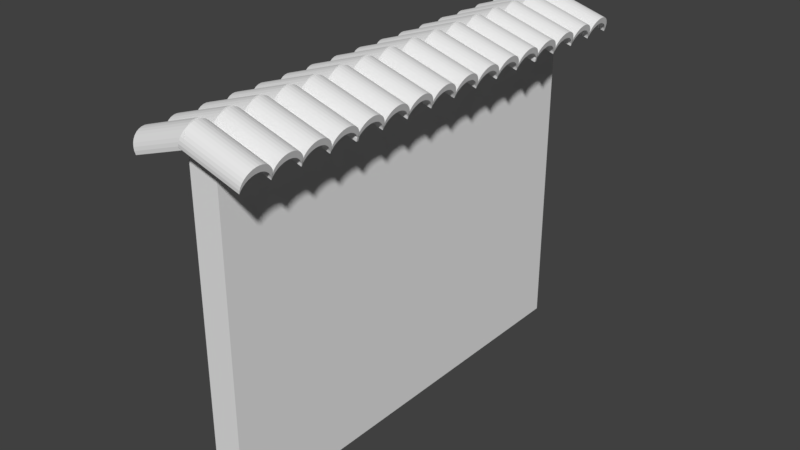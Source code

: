 # Source: Brasil_Wall_Droit.blend  (saved by Blender 2.78.0; exported with 4.5.12 LTS)
import bpy
from mathutils import Matrix  # noqa: F401  (used for matrix-valued properties, if any)

bpy.ops.wm.read_factory_settings(use_empty=True)
scene = bpy.context.scene
scene.name = 'Scene'

# ---- collections
col_collection_1 = bpy.data.collections.new('Collection 1'); scene.collection.children.link(col_collection_1)

# ---- materials (node trees are filled in below, after node groups)
mat_material = bpy.data.materials.new('Material')
mat_material.alpha_threshold = 0.0
mat_material.use_transparent_shadow = False
mat_material.roughness = 0.5
mat_material.line_color = (0.0, 0.0, 0.0, 1.0)

# ---- material node trees

# ---- world
world_world = bpy.data.worlds.new('World'); scene.world = world_world
world_world.color = (0.05088, 0.05088, 0.05088)
world_world.use_sun_shadow = False
world_world.sun_shadow_jitter_overblur = 0.0
world_world.cycles.sampling_method = 'MANUAL'

# ---- meshes
me_cube = bpy.data.meshes.new('Cube')
me_cube.from_pydata([(1.0, 1.0, -1.0), (1.0, -1.0, -1.0), (-1.0, -1.0, -1.0), (-1.0, 1.0, -1.0), (1.0, 1.0, 1.0), (1.0, -1.0, 1.0), (-1.0, -1.0, 1.0), (-1.0, 1.0, 1.0)], [], [(0, 1, 2, 3), (4, 7, 6, 5), (0, 4, 5, 1), (1, 5, 6, 2), (2, 6, 7, 3), (4, 0, 3, 7)])
me_cube.materials.append(mat_material)
me_cube.use_remesh_preserve_volume = False
me_cube.use_remesh_preserve_attributes = False
me_cube.use_mirror_vertex_groups = False
me_cube.update()
me_cylinder_001 = bpy.data.meshes.new('Cylinder.001')
me_cylinder_001.from_pydata([(0.0, 1.0, -1.0), (0.0, 1.0, 1.0), (0.1951, 0.9808, -1.0), (0.1951, 0.9808, 1.0), (0.1951, -0.9808, -1.0), (0.1951, -0.9808, 1.0), (-3.258e-07, -1.0, -1.0), (-3.258e-07, -1.0, 1.0), (-0.1951, -0.9808, -1.0), (-0.1951, -0.9808, 1.0), (-0.3827, -0.9239, -1.0), (-0.3827, -0.9239, 1.0), (-0.5556, -0.8315, -1.0), (-0.5556, -0.8315, 1.0), (-0.7071, -0.7071, -1.0), (-0.7071, -0.7071, 1.0), (-0.8315, -0.5556, -1.0), (-0.8315, -0.5556, 1.0), (-0.9239, -0.3827, -1.0), (-0.9239, -0.3827, 1.0), (-0.9808, -0.1951, -1.0), (-0.9808, -0.1951, 1.0), (-1.0, 9.656e-07, -1.0), (-1.0, 9.656e-07, 1.0), (-0.9808, 0.1951, -1.0), (-0.9808, 0.1951, 1.0), (-0.9239, 0.3827, -1.0), (-0.9239, 0.3827, 1.0), (-0.8315, 0.5556, -1.0), (-0.8315, 0.5556, 1.0), (-0.7071, 0.7071, -1.0), (-0.7071, 0.7071, 1.0), (-0.5556, 0.8315, -1.0), (-0.5556, 0.8315, 1.0), (-0.3827, 0.9239, -1.0), (-0.3827, 0.9239, 1.0), (-0.1951, 0.9808, -1.0), (-0.1951, 0.9808, 1.0), (0.2044, 0.978, -1.0), (0.2044, 0.978, 1.0), (0.0261, 0.9239, 1.0), (0.0261, 0.9239, -1.0), (-0.5151, -0.3827, 1.0), (-0.5151, -0.3827, -1.0), (-0.4227, -0.5556, 1.0), (-0.4227, -0.5556, -1.0), (-0.572, -0.1951, 1.0), (-0.572, -0.1951, -1.0), (-0.2983, -0.7071, 1.0), (-0.2983, -0.7071, -1.0), (0.2044, -0.978, 1.0), (0.2044, -0.978, -1.0), (0.0261, -0.9239, 1.0), (0.0261, -0.9239, -1.0), (-0.2983, 0.7071, 1.0), (-0.2983, 0.7071, -1.0), (-0.1468, 0.8315, 1.0), (-0.1468, 0.8315, -1.0), (-0.4227, 0.5556, 1.0), (-0.4227, 0.5556, -1.0), (-0.5912, 5.661e-07, 1.0), (-0.5912, 1.097e-06, -1.0), (-0.1468, -0.8315, 1.0), (-0.1468, -0.8315, -1.0), (-0.572, 0.1951, 1.0), (-0.572, 0.1951, -1.0), (-0.5151, 0.3827, 1.0), (-0.5151, 0.3827, -1.0), (-3.874e-06, -0.9464, -1.0), (-3.874e-06, -0.9464, 1.0), (0.1951, -0.9656, -1.0), (0.1951, -0.9656, 1.0), (0.1951, -2.927, -1.0), (0.1951, -2.927, 1.0), (-4.081e-06, -2.946, -1.0), (-4.081e-06, -2.946, 1.0), (-0.1951, -2.927, -1.0), (-0.1951, -2.927, 1.0), (-0.3827, -2.87, -1.0), (-0.3827, -2.87, 1.0), (-0.5556, -2.778, -1.0), (-0.5556, -2.778, 1.0), (-0.7071, -2.654, -1.0), (-0.7071, -2.654, 1.0), (-0.8315, -2.502, -1.0), (-0.8315, -2.502, 1.0), (-0.9239, -2.329, -1.0), (-0.9239, -2.329, 1.0), (-0.9808, -2.142, -1.0), (-0.9808, -2.142, 1.0), (-1.0, -1.946, -1.0), (-1.0, -1.946, 1.0), (-0.9808, -1.751, -1.0), (-0.9808, -1.751, 1.0), (-0.9239, -1.564, -1.0), (-0.9239, -1.564, 1.0), (-0.8315, -1.391, -1.0), (-0.8315, -1.391, 1.0), (-0.7071, -1.239, -1.0), (-0.7071, -1.239, 1.0), (-0.5556, -1.115, -1.0), (-0.5556, -1.115, 1.0), (-0.3827, -1.023, -1.0), (-0.3827, -1.023, 1.0), (-0.1951, -0.9656, -1.0), (-0.1951, -0.9656, 1.0), (0.2044, -0.9685, -1.0), (0.2044, -0.9685, 1.0), (0.02609, -1.023, 1.0), (0.02609, -1.023, -1.0), (-0.5151, -2.329, 1.0), (-0.5151, -2.329, -1.0), (-0.4227, -2.502, 1.0), (-0.4227, -2.502, -1.0), (-0.572, -2.142, 1.0), (-0.572, -2.142, -1.0), (-0.2983, -2.654, 1.0), (-0.2983, -2.654, -1.0), (0.2044, -2.924, 1.0), (0.2044, -2.924, -1.0), (0.02609, -2.87, 1.0), (0.02609, -2.87, -1.0), (-0.2983, -1.239, 1.0), (-0.2983, -1.239, -1.0), (-0.1468, -1.115, 1.0), (-0.1468, -1.115, -1.0), (-0.4227, -1.391, 1.0), (-0.4227, -1.391, -1.0), (-0.5912, -1.946, 1.0), (-0.5912, -1.946, -1.0), (-0.1468, -2.778, 1.0), (-0.1468, -2.778, -1.0), (-0.572, -1.751, 1.0), (-0.572, -1.751, -1.0), (-0.5151, -1.564, 1.0), (-0.5151, -1.564, -1.0), (-1.967e-06, -4.809, -1.0), (-1.967e-06, -4.809, 1.0), (0.1951, -4.829, -1.0), (0.1951, -4.829, 1.0), (0.1951, -6.79, -1.0), (0.1951, -6.79, 1.0), (-2.174e-06, -6.809, -1.0), (-2.174e-06, -6.809, 1.0), (-0.1951, -6.79, -1.0), (-0.1951, -6.79, 1.0), (-0.3827, -6.733, -1.0), (-0.3827, -6.733, 1.0), (-0.5556, -6.641, -1.0), (-0.5556, -6.641, 1.0), (-0.7071, -6.517, -1.0), (-0.7071, -6.517, 1.0), (-0.8315, -6.365, -1.0), (-0.8315, -6.365, 1.0), (-0.9239, -6.192, -1.0), (-0.9239, -6.192, 1.0), (-0.9808, -6.004, -1.0), (-0.9808, -6.004, 1.0), (-1.0, -5.809, -1.0), (-1.0, -5.809, 1.0), (-0.9808, -5.614, -1.0), (-0.9808, -5.614, 1.0), (-0.9239, -5.427, -1.0), (-0.9239, -5.427, 1.0), (-0.8315, -5.254, -1.0), (-0.8315, -5.254, 1.0), (-0.7071, -5.102, -1.0), (-0.7071, -5.102, 1.0), (-0.5556, -4.978, -1.0), (-0.5556, -4.978, 1.0), (-0.3827, -4.886, -1.0), (-0.3827, -4.886, 1.0), (-0.1951, -4.829, -1.0), (-0.1951, -4.829, 1.0), (0.2044, -4.831, -1.0), (0.2044, -4.831, 1.0), (0.0261, -4.886, 1.0), (0.02609, -4.886, -1.0), (-0.5151, -6.192, 1.0), (-0.5151, -6.192, -1.0), (-0.4227, -6.365, 1.0), (-0.4227, -6.365, -1.0), (-0.572, -6.004, 1.0), (-0.572, -6.004, -1.0), (-0.2983, -6.517, 1.0), (-0.2983, -6.516, -1.0), (0.2044, -6.787, 1.0), (0.2044, -6.787, -1.0), (0.02609, -6.733, 1.0), (0.02609, -6.733, -1.0), (-0.2983, -5.102, 1.0), (-0.2983, -5.102, -1.0), (-0.1468, -4.978, 1.0), (-0.1468, -4.978, -1.0), (-0.4227, -5.254, 1.0), (-0.4227, -5.254, -1.0), (-0.5912, -5.809, 1.0), (-0.5912, -5.809, -1.0), (-0.1468, -6.641, 1.0), (-0.1468, -6.641, -1.0), (-0.572, -5.614, 1.0), (-0.572, -5.614, -1.0), (-0.5151, -5.427, 1.0), (-0.5151, -5.427, -1.0), (1.848e-06, -2.863, -1.0), (1.848e-06, -2.863, 1.0), (0.1951, -2.882, -1.0), (0.1951, -2.882, 1.0), (0.1951, -4.844, -1.0), (0.1951, -4.844, 1.0), (1.641e-06, -4.863, -1.0), (1.641e-06, -4.863, 1.0), (-0.1951, -4.844, -1.0), (-0.1951, -4.844, 1.0), (-0.3827, -4.787, -1.0), (-0.3827, -4.787, 1.0), (-0.5556, -4.694, -1.0), (-0.5556, -4.694, 1.0), (-0.7071, -4.57, -1.0), (-0.7071, -4.57, 1.0), (-0.8315, -4.419, -1.0), (-0.8315, -4.419, 1.0), (-0.9239, -4.246, -1.0), (-0.9239, -4.246, 1.0), (-0.9808, -4.058, -1.0), (-0.9808, -4.058, 1.0), (-1.0, -3.863, -1.0), (-1.0, -3.863, 1.0), (-0.9808, -3.668, -1.0), (-0.9808, -3.668, 1.0), (-0.9239, -3.48, -1.0), (-0.9239, -3.48, 1.0), (-0.8315, -3.307, -1.0), (-0.8315, -3.307, 1.0), (-0.7071, -3.156, -1.0), (-0.7071, -3.156, 1.0), (-0.5556, -3.032, -1.0), (-0.5556, -3.032, 1.0), (-0.3827, -2.939, -1.0), (-0.3827, -2.939, 1.0), (-0.1951, -2.882, -1.0), (-0.1951, -2.882, 1.0), (0.2044, -2.885, -1.0), (0.2044, -2.885, 1.0), (0.0261, -2.939, 1.0), (0.0261, -2.939, -1.0), (-0.5151, -4.246, 1.0), (-0.5151, -4.246, -1.0), (-0.4227, -4.419, 1.0), (-0.4227, -4.419, -1.0), (-0.572, -4.058, 1.0), (-0.572, -4.058, -1.0), (-0.2983, -4.57, 1.0), (-0.2983, -4.57, -1.0), (0.2044, -4.841, 1.0), (0.2044, -4.841, -1.0), (0.0261, -4.787, 1.0), (0.0261, -4.787, -1.0), (-0.2983, -3.156, 1.0), (-0.2983, -3.156, -1.0), (-0.1468, -3.032, 1.0), (-0.1468, -3.032, -1.0), (-0.4227, -3.307, 1.0), (-0.4227, -3.307, -1.0), (-0.5912, -3.863, 1.0), (-0.5912, -3.863, -1.0), (-0.1468, -4.694, 1.0), (-0.1468, -4.694, -1.0), (-0.572, -3.668, 1.0), (-0.572, -3.668, -1.0), (-0.5151, -3.48, 1.0), (-0.5151, -3.48, -1.0), (-1.967e-06, -8.615, -1.0), (-1.967e-06, -8.615, 1.0), (0.1951, -8.635, -1.0), (0.1951, -8.635, 1.0), (0.1951, -10.6, -1.0), (0.1951, -10.6, 1.0), (-2.174e-06, -10.62, -1.0), (-2.174e-06, -10.62, 1.0), (-0.1951, -10.6, -1.0), (-0.1951, -10.6, 1.0), (-0.3827, -10.54, -1.0), (-0.3827, -10.54, 1.0), (-0.5556, -10.45, -1.0), (-0.5556, -10.45, 1.0), (-0.7071, -10.32, -1.0), (-0.7071, -10.32, 1.0), (-0.8315, -10.17, -1.0), (-0.8315, -10.17, 1.0), (-0.9239, -9.998, -1.0), (-0.9239, -9.998, 1.0), (-0.9808, -9.81, -1.0), (-0.9808, -9.81, 1.0), (-1.0, -9.615, -1.0), (-1.0, -9.615, 1.0), (-0.9808, -9.42, -1.0), (-0.9808, -9.42, 1.0), (-0.9239, -9.233, -1.0), (-0.9239, -9.233, 1.0), (-0.8315, -9.06, -1.0), (-0.8315, -9.06, 1.0), (-0.7071, -8.908, -1.0), (-0.7071, -8.908, 1.0), (-0.5556, -8.784, -1.0), (-0.5556, -8.784, 1.0), (-0.3827, -8.691, -1.0), (-0.3827, -8.691, 1.0), (-0.1951, -8.635, -1.0), (-0.1951, -8.635, 1.0), (0.2044, -8.637, -1.0), (0.2044, -8.637, 1.0), (0.0261, -8.691, 1.0), (0.02609, -8.691, -1.0), (-0.5151, -9.998, 1.0), (-0.5151, -9.998, -1.0), (-0.4227, -10.17, 1.0), (-0.4227, -10.17, -1.0), (-0.572, -9.81, 1.0), (-0.572, -9.81, -1.0), (-0.2983, -10.32, 1.0), (-0.2983, -10.32, -1.0), (0.2044, -10.59, 1.0), (0.2044, -10.59, -1.0), (0.02609, -10.54, 1.0), (0.02609, -10.54, -1.0), (-0.2983, -8.908, 1.0), (-0.2983, -8.908, -1.0), (-0.1468, -8.784, 1.0), (-0.1468, -8.784, -1.0), (-0.4227, -9.06, 1.0), (-0.4227, -9.06, -1.0), (-0.5912, -9.615, 1.0), (-0.5912, -9.615, -1.0), (-0.1468, -10.45, 1.0), (-0.1468, -10.45, -1.0), (-0.572, -9.42, 1.0), (-0.572, -9.42, -1.0), (-0.5151, -9.233, 1.0), (-0.5151, -9.233, -1.0), (1.848e-06, -6.669, -1.0), (1.848e-06, -6.669, 1.0), (0.1951, -6.688, -1.0), (0.1951, -6.688, 1.0), (0.1951, -8.65, -1.0), (0.1951, -8.65, 1.0), (1.641e-06, -8.669, -1.0), (1.641e-06, -8.669, 1.0), (-0.1951, -8.65, -1.0), (-0.1951, -8.65, 1.0), (-0.3827, -8.593, -1.0), (-0.3827, -8.593, 1.0), (-0.5556, -8.5, -1.0), (-0.5556, -8.5, 1.0), (-0.7071, -8.376, -1.0), (-0.7071, -8.376, 1.0), (-0.8315, -8.225, -1.0), (-0.8315, -8.225, 1.0), (-0.9239, -8.052, -1.0), (-0.9239, -8.052, 1.0), (-0.9808, -7.864, -1.0), (-0.9808, -7.864, 1.0), (-1.0, -7.669, -1.0), (-1.0, -7.669, 1.0), (-0.9808, -7.474, -1.0), (-0.9808, -7.474, 1.0), (-0.9239, -7.286, -1.0), (-0.9239, -7.286, 1.0), (-0.8315, -7.113, -1.0), (-0.8315, -7.113, 1.0), (-0.7071, -6.962, -1.0), (-0.7071, -6.962, 1.0), (-0.5556, -6.837, -1.0), (-0.5556, -6.837, 1.0), (-0.3827, -6.745, -1.0), (-0.3827, -6.745, 1.0), (-0.1951, -6.688, -1.0), (-0.1951, -6.688, 1.0), (0.2044, -6.691, -1.0), (0.2044, -6.691, 1.0), (0.0261, -6.745, 1.0), (0.0261, -6.745, -1.0), (-0.5151, -8.052, 1.0), (-0.5151, -8.052, -1.0), (-0.4227, -8.225, 1.0), (-0.4227, -8.225, -1.0), (-0.572, -7.864, 1.0), (-0.572, -7.864, -1.0), (-0.2983, -8.376, 1.0), (-0.2983, -8.376, -1.0), (0.2044, -8.647, 1.0), (0.2044, -8.647, -1.0), (0.0261, -8.593, 1.0), (0.0261, -8.593, -1.0), (-0.2983, -6.962, 1.0), (-0.2983, -6.962, -1.0), (-0.1468, -6.837, 1.0), (-0.1468, -6.837, -1.0), (-0.4227, -7.113, 1.0), (-0.4227, -7.113, -1.0), (-0.5912, -7.669, 1.0), (-0.5912, -7.669, -1.0), (-0.1468, -8.5, 1.0), (-0.1468, -8.5, -1.0), (-0.572, -7.474, 1.0), (-0.572, -7.474, -1.0), (-0.5151, -7.286, 1.0), (-0.5151, -7.286, -1.0), (-5.96e-08, -12.48, -1.0), (-5.96e-08, -12.48, 1.0), (0.1951, -12.5, -1.0), (0.1951, -12.5, 1.0), (0.1951, -14.46, -1.0), (0.1951, -14.46, 1.0), (-2.662e-07, -14.48, -1.0), (-2.662e-07, -14.48, 1.0), (-0.1951, -14.46, -1.0), (-0.1951, -14.46, 1.0), (-0.3827, -14.4, -1.0), (-0.3827, -14.4, 1.0), (-0.5556, -14.31, -1.0), (-0.5556, -14.31, 1.0), (-0.7071, -14.19, -1.0), (-0.7071, -14.19, 1.0), (-0.8315, -14.03, -1.0), (-0.8315, -14.03, 1.0), (-0.9239, -13.86, -1.0), (-0.9239, -13.86, 1.0), (-0.9808, -13.67, -1.0), (-0.9808, -13.67, 1.0), (-1.0, -13.48, -1.0), (-1.0, -13.48, 1.0), (-0.9808, -13.28, -1.0), (-0.9808, -13.28, 1.0), (-0.9239, -13.1, -1.0), (-0.9239, -13.1, 1.0), (-0.8315, -12.92, -1.0), (-0.8315, -12.92, 1.0), (-0.7071, -12.77, -1.0), (-0.7071, -12.77, 1.0), (-0.5556, -12.65, -1.0), (-0.5556, -12.65, 1.0), (-0.3827, -12.55, -1.0), (-0.3827, -12.55, 1.0), (-0.1951, -12.5, -1.0), (-0.1951, -12.5, 1.0), (0.2044, -12.5, -1.0), (0.2044, -12.5, 1.0), (0.0261, -12.55, 1.0), (0.0261, -12.55, -1.0), (-0.5151, -13.86, 1.0), (-0.5151, -13.86, -1.0), (-0.4227, -14.03, 1.0), (-0.4227, -14.03, -1.0), (-0.572, -13.67, 1.0), (-0.572, -13.67, -1.0), (-0.2983, -14.19, 1.0), (-0.2983, -14.19, -1.0), (0.2044, -14.46, 1.0), (0.2044, -14.46, -1.0), (0.0261, -14.4, 1.0), (0.0261, -14.4, -1.0), (-0.2983, -12.77, 1.0), (-0.2983, -12.77, -1.0), (-0.1468, -12.65, 1.0), (-0.1468, -12.65, -1.0), (-0.4227, -12.92, 1.0), (-0.4227, -12.92, -1.0), (-0.5912, -13.48, 1.0), (-0.5912, -13.48, -1.0), (-0.1468, -14.31, 1.0), (-0.1468, -14.31, -1.0), (-0.572, -13.28, 1.0), (-0.572, -13.28, -1.0), (-0.5151, -13.1, 1.0), (-0.5151, -13.1, -1.0), (3.755e-06, -10.53, -1.0), (3.755e-06, -10.53, 1.0), (0.1951, -10.55, -1.0), (0.1951, -10.55, 1.0), (0.1951, -12.51, -1.0), (0.1951, -12.51, 1.0), (3.548e-06, -12.53, -1.0), (3.548e-06, -12.53, 1.0), (-0.1951, -12.51, -1.0), (-0.1951, -12.51, 1.0), (-0.3827, -12.46, -1.0), (-0.3827, -12.46, 1.0), (-0.5556, -12.36, -1.0), (-0.5556, -12.36, 1.0), (-0.7071, -12.24, -1.0), (-0.7071, -12.24, 1.0), (-0.8315, -12.09, -1.0), (-0.8315, -12.09, 1.0), (-0.9239, -11.91, -1.0), (-0.9239, -11.91, 1.0), (-0.9808, -11.73, -1.0), (-0.9808, -11.73, 1.0), (-1.0, -11.53, -1.0), (-1.0, -11.53, 1.0), (-0.9808, -11.34, -1.0), (-0.9808, -11.34, 1.0), (-0.9239, -11.15, -1.0), (-0.9239, -11.15, 1.0), (-0.8315, -10.98, -1.0), (-0.8315, -10.98, 1.0), (-0.7071, -10.82, -1.0), (-0.7071, -10.82, 1.0), (-0.5556, -10.7, -1.0), (-0.5556, -10.7, 1.0), (-0.3827, -10.61, -1.0), (-0.3827, -10.61, 1.0), (-0.1951, -10.55, -1.0), (-0.1951, -10.55, 1.0), (0.2044, -10.55, -1.0), (0.2044, -10.55, 1.0), (0.0261, -10.61, 1.0), (0.0261, -10.61, -1.0), (-0.5151, -11.91, 1.0), (-0.5151, -11.91, -1.0), (-0.4227, -12.09, 1.0), (-0.4227, -12.09, -1.0), (-0.572, -11.73, 1.0), (-0.572, -11.73, -1.0), (-0.2983, -12.24, 1.0), (-0.2983, -12.24, -1.0), (0.2044, -12.51, 1.0), (0.2044, -12.51, -1.0), (0.0261, -12.46, 1.0), (0.0261, -12.46, -1.0), (-0.2983, -10.82, 1.0), (-0.2983, -10.82, -1.0), (-0.1468, -10.7, 1.0), (-0.1468, -10.7, -1.0), (-0.4227, -10.98, 1.0), (-0.4227, -10.98, -1.0), (-0.5912, -11.53, 1.0), (-0.5912, -11.53, -1.0), (-0.1468, -12.36, 1.0), (-0.1468, -12.36, -1.0), (-0.572, -11.34, 1.0), (-0.572, -11.34, -1.0), (-0.5151, -11.15, 1.0), (-0.5151, -11.15, -1.0), (-5.96e-08, -16.4, -1.0), (-5.96e-08, -16.4, 1.0), (0.1951, -16.42, -1.0), (0.1951, -16.42, 1.0), (0.1951, -18.38, -1.0), (0.1951, -18.38, 1.0), (-2.662e-07, -18.4, -1.0), (-2.662e-07, -18.4, 1.0), (-0.1951, -18.38, -1.0), (-0.1951, -18.38, 1.0), (-0.3827, -18.32, -1.0), (-0.3827, -18.32, 1.0), (-0.5556, -18.23, -1.0), (-0.5556, -18.23, 1.0), (-0.7071, -18.11, -1.0), (-0.7071, -18.11, 1.0), (-0.8315, -17.96, -1.0), (-0.8315, -17.96, 1.0), (-0.9239, -17.78, -1.0), (-0.9239, -17.78, 1.0), (-0.9808, -17.6, -1.0), (-0.9808, -17.6, 1.0), (-1.0, -17.4, -1.0), (-1.0, -17.4, 1.0), (-0.9808, -17.2, -1.0), (-0.9808, -17.2, 1.0), (-0.9239, -17.02, -1.0), (-0.9239, -17.02, 1.0), (-0.8315, -16.84, -1.0), (-0.8315, -16.84, 1.0), (-0.7071, -16.69, -1.0), (-0.7071, -16.69, 1.0), (-0.5556, -16.57, -1.0), (-0.5556, -16.57, 1.0), (-0.3827, -16.48, -1.0), (-0.3827, -16.48, 1.0), (-0.1951, -16.42, -1.0), (-0.1951, -16.42, 1.0), (0.2044, -16.42, -1.0), (0.2044, -16.42, 1.0), (0.0261, -16.48, 1.0), (0.0261, -16.48, -1.0), (-0.5151, -17.78, 1.0), (-0.5151, -17.78, -1.0), (-0.4227, -17.96, 1.0), (-0.4227, -17.96, -1.0), (-0.572, -17.6, 1.0), (-0.572, -17.6, -1.0), (-0.2983, -18.11, 1.0), (-0.2983, -18.11, -1.0), (0.2044, -18.38, 1.0), (0.2044, -18.38, -1.0), (0.0261, -18.32, 1.0), (0.0261, -18.32, -1.0), (-0.2983, -16.69, 1.0), (-0.2983, -16.69, -1.0), (-0.1468, -16.57, 1.0), (-0.1468, -16.57, -1.0), (-0.4227, -16.84, 1.0), (-0.4227, -16.84, -1.0), (-0.5912, -17.4, 1.0), (-0.5912, -17.4, -1.0), (-0.1468, -18.23, 1.0), (-0.1468, -18.23, -1.0), (-0.572, -17.2, 1.0), (-0.572, -17.2, -1.0), (-0.5151, -17.02, 1.0), (-0.5151, -17.02, -1.0), (1.848e-06, -14.45, -1.0), (1.848e-06, -14.45, 1.0), (0.1951, -14.47, -1.0), (0.1951, -14.47, 1.0), (0.1951, -16.43, -1.0), (0.1951, -16.43, 1.0), (1.641e-06, -16.45, -1.0), (1.641e-06, -16.45, 1.0), (-0.1951, -16.43, -1.0), (-0.1951, -16.43, 1.0), (-0.3827, -16.38, -1.0), (-0.3827, -16.38, 1.0), (-0.5556, -16.28, -1.0), (-0.5556, -16.28, 1.0), (-0.7071, -16.16, -1.0), (-0.7071, -16.16, 1.0), (-0.8315, -16.01, -1.0), (-0.8315, -16.01, 1.0), (-0.9239, -15.84, -1.0), (-0.9239, -15.84, 1.0), (-0.9808, -15.65, -1.0), (-0.9808, -15.65, 1.0), (-1.0, -15.45, -1.0), (-1.0, -15.45, 1.0), (-0.9808, -15.26, -1.0), (-0.9808, -15.26, 1.0), (-0.9239, -15.07, -1.0), (-0.9239, -15.07, 1.0), (-0.8315, -14.9, -1.0), (-0.8315, -14.9, 1.0), (-0.7071, -14.75, -1.0), (-0.7071, -14.75, 1.0), (-0.5556, -14.62, -1.0), (-0.5556, -14.62, 1.0), (-0.3827, -14.53, -1.0), (-0.3827, -14.53, 1.0), (-0.1951, -14.47, -1.0), (-0.1951, -14.47, 1.0), (0.2044, -14.48, -1.0), (0.2044, -14.48, 1.0), (0.0261, -14.53, 1.0), (0.0261, -14.53, -1.0), (-0.5151, -15.84, 1.0), (-0.5151, -15.84, -1.0), (-0.4227, -16.01, 1.0), (-0.4227, -16.01, -1.0), (-0.572, -15.65, 1.0), (-0.572, -15.65, -1.0), (-0.2983, -16.16, 1.0), (-0.2983, -16.16, -1.0), (0.2044, -16.43, 1.0), (0.2044, -16.43, -1.0), (0.0261, -16.38, 1.0), (0.0261, -16.38, -1.0), (-0.2983, -14.75, 1.0), (-0.2983, -14.75, -1.0), (-0.1468, -14.62, 1.0), (-0.1468, -14.62, -1.0), (-0.4227, -14.9, 1.0), (-0.4227, -14.9, -1.0), (-0.5912, -15.45, 1.0), (-0.5912, -15.45, -1.0), (-0.1468, -16.28, 1.0), (-0.1468, -16.28, -1.0), (-0.572, -15.26, 1.0), (-0.572, -15.26, -1.0), (-0.5151, -15.07, 1.0), (-0.5151, -15.07, -1.0), (-5.96e-08, -20.26, -1.0), (-5.96e-08, -20.26, 1.0), (0.1951, -20.28, -1.0), (0.1951, -20.28, 1.0), (0.1951, -22.24, -1.0), (0.1951, -22.24, 1.0), (-2.662e-07, -22.26, -1.0), (-2.662e-07, -22.26, 1.0), (-0.1951, -22.24, -1.0), (-0.1951, -22.24, 1.0), (-0.3827, -22.19, -1.0), (-0.3827, -22.19, 1.0), (-0.5556, -22.09, -1.0), (-0.5556, -22.09, 1.0), (-0.7071, -21.97, -1.0), (-0.7071, -21.97, 1.0), (-0.8315, -21.82, -1.0), (-0.8315, -21.82, 1.0), (-0.9239, -21.65, -1.0), (-0.9239, -21.65, 1.0), (-0.9808, -21.46, -1.0), (-0.9808, -21.46, 1.0), (-1.0, -21.26, -1.0), (-1.0, -21.26, 1.0), (-0.9808, -21.07, -1.0), (-0.9808, -21.07, 1.0), (-0.9239, -20.88, -1.0), (-0.9239, -20.88, 1.0), (-0.8315, -20.71, -1.0), (-0.8315, -20.71, 1.0), (-0.7071, -20.56, -1.0), (-0.7071, -20.56, 1.0), (-0.5556, -20.43, -1.0), (-0.5556, -20.43, 1.0), (-0.3827, -20.34, -1.0), (-0.3827, -20.34, 1.0), (-0.1951, -20.28, -1.0), (-0.1951, -20.28, 1.0), (0.2044, -20.28, -1.0), (0.2044, -20.28, 1.0), (0.0261, -20.34, 1.0), (0.0261, -20.34, -1.0), (-0.5151, -21.65, 1.0), (-0.5151, -21.65, -1.0), (-0.4227, -21.82, 1.0), (-0.4227, -21.82, -1.0), (-0.572, -21.46, 1.0), (-0.572, -21.46, -1.0), (-0.2983, -21.97, 1.0), (-0.2983, -21.97, -1.0), (0.2044, -22.24, 1.0), (0.2044, -22.24, -1.0), (0.0261, -22.19, 1.0), (0.0261, -22.19, -1.0), (-0.2983, -20.56, 1.0), (-0.2983, -20.56, -1.0), (-0.1468, -20.43, 1.0), (-0.1468, -20.43, -1.0), (-0.4227, -20.71, 1.0), (-0.4227, -20.71, -1.0), (-0.5912, -21.26, 1.0), (-0.5912, -21.26, -1.0), (-0.1468, -22.09, 1.0), (-0.1468, -22.09, -1.0), (-0.572, -21.07, 1.0), (-0.572, -21.07, -1.0), (-0.5151, -20.88, 1.0), (-0.5151, -20.88, -1.0), (3.755e-06, -18.32, -1.0), (3.755e-06, -18.32, 1.0), (0.1951, -18.34, -1.0), (0.1951, -18.34, 1.0), (0.1951, -20.3, -1.0), (0.1951, -20.3, 1.0), (3.548e-06, -20.32, -1.0), (3.548e-06, -20.32, 1.0), (-0.1951, -20.3, -1.0), (-0.1951, -20.3, 1.0), (-0.3827, -20.24, -1.0), (-0.3827, -20.24, 1.0), (-0.5556, -20.15, -1.0), (-0.5556, -20.15, 1.0), (-0.7071, -20.02, -1.0), (-0.7071, -20.02, 1.0), (-0.8315, -19.87, -1.0), (-0.8315, -19.87, 1.0), (-0.9239, -19.7, -1.0), (-0.9239, -19.7, 1.0), (-0.9808, -19.51, -1.0), (-0.9808, -19.51, 1.0), (-1.0, -19.32, -1.0), (-1.0, -19.32, 1.0), (-0.9808, -19.12, -1.0), (-0.9808, -19.12, 1.0), (-0.9239, -18.93, -1.0), (-0.9239, -18.93, 1.0), (-0.8315, -18.76, -1.0), (-0.8315, -18.76, 1.0), (-0.7071, -18.61, -1.0), (-0.7071, -18.61, 1.0), (-0.5556, -18.49, -1.0), (-0.5556, -18.49, 1.0), (-0.3827, -18.39, -1.0), (-0.3827, -18.39, 1.0), (-0.1951, -18.34, -1.0), (-0.1951, -18.34, 1.0), (0.2044, -18.34, -1.0), (0.2044, -18.34, 1.0), (0.0261, -18.39, 1.0), (0.0261, -18.39, -1.0), (-0.5151, -19.7, 1.0), (-0.5151, -19.7, -1.0), (-0.4227, -19.87, 1.0), (-0.4227, -19.87, -1.0), (-0.572, -19.51, 1.0), (-0.572, -19.51, -1.0), (-0.2983, -20.02, 1.0), (-0.2983, -20.02, -1.0), (0.2044, -20.29, 1.0), (0.2044, -20.29, -1.0), (0.0261, -20.24, 1.0), (0.0261, -20.24, -1.0), (-0.2983, -18.61, 1.0), (-0.2983, -18.61, -1.0), (-0.1468, -18.49, 1.0), (-0.1468, -18.49, -1.0), (-0.4227, -18.76, 1.0), (-0.4227, -18.76, -1.0), (-0.5912, -19.32, 1.0), (-0.5912, -19.32, -1.0), (-0.1468, -20.15, 1.0), (-0.1468, -20.15, -1.0), (-0.572, -19.12, 1.0), (-0.572, -19.12, -1.0), (-0.5151, -18.93, 1.0), (-0.5151, -18.93, -1.0), (-5.96e-08, -24.07, -1.0), (-5.96e-08, -24.07, 1.0), (0.1951, -24.09, -1.0), (0.1951, -24.09, 1.0), (0.1951, -26.05, -1.0), (0.1951, -26.05, 1.0), (-2.662e-07, -26.07, -1.0), (-2.662e-07, -26.07, 1.0), (-0.1951, -26.05, -1.0), (-0.1951, -26.05, 1.0), (-0.3827, -25.99, -1.0), (-0.3827, -25.99, 1.0), (-0.5556, -25.9, -1.0), (-0.5556, -25.9, 1.0), (-0.7071, -25.78, -1.0), (-0.7071, -25.78, 1.0), (-0.8315, -25.62, -1.0), (-0.8315, -25.62, 1.0), (-0.9239, -25.45, -1.0), (-0.9239, -25.45, 1.0), (-0.9808, -25.26, -1.0), (-0.9808, -25.26, 1.0), (-1.0, -25.07, -1.0), (-1.0, -25.07, 1.0), (-0.9808, -24.87, -1.0), (-0.9808, -24.87, 1.0), (-0.9239, -24.69, -1.0), (-0.9239, -24.69, 1.0), (-0.8315, -24.51, -1.0), (-0.8315, -24.51, 1.0), (-0.7071, -24.36, -1.0), (-0.7071, -24.36, 1.0), (-0.5556, -24.24, -1.0), (-0.5556, -24.24, 1.0), (-0.3827, -24.15, -1.0), (-0.3827, -24.15, 1.0), (-0.1951, -24.09, -1.0), (-0.1951, -24.09, 1.0), (0.2044, -24.09, -1.0), (0.2044, -24.09, 1.0), (0.0261, -24.15, 1.0), (0.0261, -24.15, -1.0), (-0.5151, -25.45, 1.0), (-0.5151, -25.45, -1.0), (-0.4227, -25.62, 1.0), (-0.4227, -25.62, -1.0), (-0.572, -25.26, 1.0), (-0.572, -25.26, -1.0), (-0.2983, -25.78, 1.0), (-0.2983, -25.78, -1.0), (0.2044, -26.05, 1.0), (0.2044, -26.05, -1.0), (0.0261, -25.99, 1.0), (0.0261, -25.99, -1.0), (-0.2983, -24.36, 1.0), (-0.2983, -24.36, -1.0), (-0.1468, -24.24, 1.0), (-0.1468, -24.24, -1.0), (-0.4227, -24.51, 1.0), (-0.4227, -24.51, -1.0), (-0.5912, -25.07, 1.0), (-0.5912, -25.07, -1.0), (-0.1468, -25.9, 1.0), (-0.1468, -25.9, -1.0), (-0.572, -24.87, 1.0), (-0.572, -24.87, -1.0), (-0.5151, -24.69, 1.0), (-0.5151, -24.69, -1.0), (3.755e-06, -22.12, -1.0), (3.755e-06, -22.12, 1.0), (0.1951, -22.14, -1.0), (0.1951, -22.14, 1.0), (0.1951, -24.1, -1.0), (0.1951, -24.1, 1.0), (3.548e-06, -24.12, -1.0), (3.548e-06, -24.12, 1.0), (-0.1951, -24.1, -1.0), (-0.1951, -24.1, 1.0), (-0.3827, -24.05, -1.0), (-0.3827, -24.05, 1.0), (-0.5556, -23.95, -1.0), (-0.5556, -23.95, 1.0), (-0.7071, -23.83, -1.0), (-0.7071, -23.83, 1.0), (-0.8315, -23.68, -1.0), (-0.8315, -23.68, 1.0), (-0.9239, -23.51, -1.0), (-0.9239, -23.51, 1.0), (-0.9808, -23.32, -1.0), (-0.9808, -23.32, 1.0), (-1.0, -23.12, -1.0), (-1.0, -23.12, 1.0), (-0.9808, -22.93, -1.0), (-0.9808, -22.93, 1.0), (-0.9239, -22.74, -1.0), (-0.9239, -22.74, 1.0), (-0.8315, -22.57, -1.0), (-0.8315, -22.57, 1.0), (-0.7071, -22.42, -1.0), (-0.7071, -22.42, 1.0), (-0.5556, -22.29, -1.0), (-0.5556, -22.29, 1.0), (-0.3827, -22.2, -1.0), (-0.3827, -22.2, 1.0), (-0.1951, -22.14, -1.0), (-0.1951, -22.14, 1.0), (0.2044, -22.14, -1.0), (0.2044, -22.14, 1.0), (0.0261, -22.2, 1.0), (0.0261, -22.2, -1.0), (-0.5151, -23.51, 1.0), (-0.5151, -23.51, -1.0), (-0.4227, -23.68, 1.0), (-0.4227, -23.68, -1.0), (-0.572, -23.32, 1.0), (-0.572, -23.32, -1.0), (-0.2983, -23.83, 1.0), (-0.2983, -23.83, -1.0), (0.2044, -24.1, 1.0), (0.2044, -24.1, -1.0), (0.0261, -24.05, 1.0), (0.0261, -24.05, -1.0), (-0.2983, -22.42, 1.0), (-0.2983, -22.42, -1.0), (-0.1468, -22.29, 1.0), (-0.1468, -22.29, -1.0), (-0.4227, -22.57, 1.0), (-0.4227, -22.57, -1.0), (-0.5912, -23.12, 1.0), (-0.5912, -23.12, -1.0), (-0.1468, -23.95, 1.0), (-0.1468, -23.95, -1.0), (-0.572, -22.93, 1.0), (-0.572, -22.93, -1.0), (-0.5151, -22.74, 1.0), (-0.5151, -22.74, -1.0), (1.848e-06, -27.93, -1.0), (1.848e-06, -27.93, 1.0), (0.1951, -27.95, -1.0), (0.1951, -27.95, 1.0), (0.1951, -29.91, -1.0), (0.1951, -29.91, 1.0), (1.641e-06, -29.93, -1.0), (1.641e-06, -29.93, 1.0), (-0.1951, -29.91, -1.0), (-0.1951, -29.91, 1.0), (-0.3827, -29.86, -1.0), (-0.3827, -29.86, 1.0), (-0.5556, -29.76, -1.0), (-0.5556, -29.76, 1.0), (-0.7071, -29.64, -1.0), (-0.7071, -29.64, 1.0), (-0.8315, -29.49, -1.0), (-0.8315, -29.49, 1.0), (-0.9239, -29.31, -1.0), (-0.9239, -29.31, 1.0), (-0.9808, -29.13, -1.0), (-0.9808, -29.13, 1.0), (-1.0, -28.93, -1.0), (-1.0, -28.93, 1.0), (-0.9808, -28.74, -1.0), (-0.9808, -28.74, 1.0), (-0.9239, -28.55, -1.0), (-0.9239, -28.55, 1.0), (-0.8315, -28.38, -1.0), (-0.8315, -28.38, 1.0), (-0.7071, -28.22, -1.0), (-0.7071, -28.22, 1.0), (-0.5556, -28.1, -1.0), (-0.5556, -28.1, 1.0), (-0.3827, -28.01, -1.0), (-0.3827, -28.01, 1.0), (-0.1951, -27.95, -1.0), (-0.1951, -27.95, 1.0), (0.2044, -27.95, -1.0), (0.2044, -27.95, 1.0), (0.0261, -28.01, 1.0), (0.0261, -28.01, -1.0), (-0.5151, -29.31, 1.0), (-0.5151, -29.31, -1.0), (-0.4227, -29.49, 1.0), (-0.4227, -29.49, -1.0), (-0.572, -29.13, 1.0), (-0.572, -29.13, -1.0), (-0.2983, -29.64, 1.0), (-0.2983, -29.64, -1.0), (0.2044, -29.91, 1.0), (0.2044, -29.91, -1.0), (0.0261, -29.86, 1.0), (0.0261, -29.86, -1.0), (-0.2983, -28.22, 1.0), (-0.2983, -28.22, -1.0), (-0.1468, -28.1, 1.0), (-0.1468, -28.1, -1.0), (-0.4227, -28.38, 1.0), (-0.4227, -28.38, -1.0), (-0.5912, -28.93, 1.0), (-0.5912, -28.93, -1.0), (-0.1468, -29.76, 1.0), (-0.1468, -29.76, -1.0), (-0.572, -28.74, 1.0), (-0.572, -28.74, -1.0), (-0.5151, -28.55, 1.0), (-0.5151, -28.55, -1.0), (3.755e-06, -25.99, -1.0), (3.755e-06, -25.99, 1.0), (0.1951, -26.0, -1.0), (0.1951, -26.0, 1.0), (0.1951, -27.97, -1.0), (0.1951, -27.97, 1.0), (3.548e-06, -27.99, -1.0), (3.548e-06, -27.99, 1.0), (-0.1951, -27.97, -1.0), (-0.1951, -27.97, 1.0), (-0.3827, -27.91, -1.0), (-0.3827, -27.91, 1.0), (-0.5556, -27.82, -1.0), (-0.5556, -27.82, 1.0), (-0.7071, -27.69, -1.0), (-0.7071, -27.69, 1.0), (-0.8315, -27.54, -1.0), (-0.8315, -27.54, 1.0), (-0.9239, -27.37, -1.0), (-0.9239, -27.37, 1.0), (-0.9808, -27.18, -1.0), (-0.9808, -27.18, 1.0), (-1.0, -26.99, -1.0), (-1.0, -26.99, 1.0), (-0.9808, -26.79, -1.0), (-0.9808, -26.79, 1.0), (-0.9239, -26.6, -1.0), (-0.9239, -26.6, 1.0), (-0.8315, -26.43, -1.0), (-0.8315, -26.43, 1.0), (-0.7071, -26.28, -1.0), (-0.7071, -26.28, 1.0), (-0.5556, -26.15, -1.0), (-0.5556, -26.15, 1.0), (-0.3827, -26.06, -1.0), (-0.3827, -26.06, 1.0), (-0.1951, -26.0, -1.0), (-0.1951, -26.0, 1.0), (0.2044, -26.01, -1.0), (0.2044, -26.01, 1.0), (0.0261, -26.06, 1.0), (0.0261, -26.06, -1.0), (-0.5151, -27.37, 1.0), (-0.5151, -27.37, -1.0), (-0.4227, -27.54, 1.0), (-0.4227, -27.54, -1.0), (-0.572, -27.18, 1.0), (-0.572, -27.18, -1.0), (-0.2983, -27.69, 1.0), (-0.2983, -27.69, -1.0), (0.2044, -27.96, 1.0), (0.2044, -27.96, -1.0), (0.0261, -27.91, 1.0), (0.0261, -27.91, -1.0), (-0.2983, -26.28, 1.0), (-0.2983, -26.28, -1.0), (-0.1468, -26.15, 1.0), (-0.1468, -26.15, -1.0), (-0.4227, -26.43, 1.0), (-0.4227, -26.43, -1.0), (-0.5912, -26.99, 1.0), (-0.5912, -26.99, -1.0), (-0.1468, -27.82, 1.0), (-0.1468, -27.82, -1.0), (-0.572, -26.79, 1.0), (-0.572, -26.79, -1.0), (-0.5151, -26.6, 1.0), (-0.5151, -26.6, -1.0), (-0.1626, 0.9689, 0.7817), (2.217, 0.9689, 2.408), (-0.003995, 0.9497, 0.7261), (2.376, 0.9497, 2.352), (-0.003996, -1.012, 0.7261), (2.376, -1.012, 2.352), (-0.1626, -1.031, 0.7817), (2.217, -1.031, 2.408), (-0.3212, -1.012, 0.8373), (2.059, -1.012, 2.463), (-0.4737, -0.955, 0.8907), (1.906, -0.955, 2.517), (-0.6143, -0.8626, 0.94), (1.766, -0.8626, 2.566), (-0.7375, -0.7382, 0.9832), (1.642, -0.7382, 2.609), (-0.8386, -0.5867, 1.019), (1.541, -0.5867, 2.645), (-0.9137, -0.4138, 1.045), (1.466, -0.4138, 2.671), (-0.9599, -0.2262, 1.061), (1.42, -0.2262, 2.687), (-0.9756, -0.0311, 1.067), (1.404, -0.0311, 2.693), (-0.9599, 0.164, 1.061), (1.42, 0.164, 2.687), (-0.9137, 0.3516, 1.045), (1.466, 0.3516, 2.671), (-0.8386, 0.5245, 1.019), (1.541, 0.5245, 2.645), (-0.7375, 0.676, 0.9832), (1.642, 0.676, 2.609), (-0.6143, 0.8004, 0.94), (1.766, 0.8004, 2.566), (-0.4737, 0.8928, 0.8907), (1.906, 0.8928, 2.517), (-0.3212, 0.9497, 0.8373), (2.059, 0.9497, 2.463), (0.003564, 0.9469, 0.7235), (2.383, 0.9469, 2.349), (2.238, 0.8928, 2.4), (-0.1414, 0.8928, 0.7743), (1.798, -0.4138, 2.554), (-0.5814, -0.4138, 0.9285), (1.874, -0.5867, 2.528), (-0.5062, -0.5867, 0.9021), (1.752, -0.2262, 2.571), (-0.6276, -0.2262, 0.9447), (1.975, -0.7382, 2.493), (-0.4051, -0.7382, 0.8667), (2.383, -1.009, 2.349), (0.003565, -1.009, 0.7235), (2.238, -0.955, 2.4), (-0.1414, -0.955, 0.7743), (1.975, 0.676, 2.493), (-0.4051, 0.676, 0.8667), (2.098, 0.8004, 2.449), (-0.2819, 0.8004, 0.8235), (1.874, 0.5245, 2.528), (-0.5062, 0.5245, 0.9021), (1.737, -0.0311, 2.576), (-0.6432, -0.0311, 0.9502), (2.098, -0.8626, 2.449), (-0.2819, -0.8626, 0.8235), (1.752, 0.164, 2.571), (-0.6276, 0.164, 0.9447), (1.798, 0.3516, 2.554), (-0.5814, 0.3516, 0.9285), (-0.1626, -0.9775, 0.7817), (2.217, -0.9775, 2.408), (-0.003999, -0.9967, 0.7261), (2.376, -0.9967, 2.352), (-0.003999, -2.958, 0.7261), (2.376, -2.958, 2.352), (-0.1626, -2.978, 0.7817), (2.217, -2.978, 2.408), (-0.3212, -2.958, 0.8373), (2.059, -2.958, 2.463), (-0.4737, -2.901, 0.8907), (1.906, -2.901, 2.517), (-0.6143, -2.809, 0.94), (1.766, -2.809, 2.566), (-0.7375, -2.685, 0.9832), (1.642, -2.685, 2.609), (-0.8386, -2.533, 1.019), (1.541, -2.533, 2.645), (-0.9137, -2.36, 1.045), (1.466, -2.36, 2.671), (-0.9599, -2.173, 1.061), (1.42, -2.173, 2.687), (-0.9756, -1.978, 1.067), (1.404, -1.978, 2.693), (-0.9599, -1.782, 1.061), (1.42, -1.782, 2.687), (-0.9137, -1.595, 1.045), (1.466, -1.595, 2.671), (-0.8386, -1.422, 1.019), (1.541, -1.422, 2.645), (-0.7375, -1.27, 0.9832), (1.642, -1.27, 2.609), (-0.6143, -1.146, 0.94), (1.766, -1.146, 2.566), (-0.4737, -1.054, 0.8907), (1.906, -1.054, 2.517), (-0.3212, -0.9967, 0.8373), (2.059, -0.9967, 2.463), (0.003561, -0.9996, 0.7235), (2.383, -0.9996, 2.349), (2.238, -1.054, 2.4), (-0.1414, -1.054, 0.7743), (1.798, -2.36, 2.554), (-0.5814, -2.36, 0.9285), (1.874, -2.533, 2.528), (-0.5062, -2.533, 0.9022), (1.752, -2.173, 2.571), (-0.6276, -2.173, 0.9447), (1.975, -2.685, 2.493), (-0.4051, -2.685, 0.8667), (2.383, -2.955, 2.349), (0.003562, -2.955, 0.7235), (2.238, -2.901, 2.4), (-0.1414, -2.901, 0.7743), (1.975, -1.27, 2.493), (-0.4051, -1.27, 0.8667), (2.098, -1.146, 2.449), (-0.2819, -1.146, 0.8235), (1.874, -1.422, 2.528), (-0.5062, -1.422, 0.9022), (1.737, -1.978, 2.576), (-0.6432, -1.978, 0.9502), (2.098, -2.809, 2.449), (-0.2819, -2.809, 0.8235), (1.752, -1.782, 2.571), (-0.6276, -1.782, 0.9447), (1.798, -1.595, 2.554), (-0.5814, -1.595, 0.9285), (-0.1626, -4.84, 0.7817), (2.217, -4.84, 2.408), (-0.003998, -4.86, 0.7261), (2.376, -4.86, 2.352), (-0.003998, -6.821, 0.7261), (2.376, -6.821, 2.352), (-0.1626, -6.84, 0.7817), (2.217, -6.84, 2.408), (-0.3212, -6.821, 0.8373), (2.059, -6.821, 2.463), (-0.4737, -6.764, 0.8907), (1.906, -6.764, 2.517), (-0.6143, -6.672, 0.94), (1.766, -6.672, 2.566), (-0.7375, -6.548, 0.9832), (1.642, -6.548, 2.609), (-0.8386, -6.396, 1.019), (1.541, -6.396, 2.645), (-0.9137, -6.223, 1.045), (1.466, -6.223, 2.671), (-0.9599, -6.036, 1.061), (1.42, -6.036, 2.687), (-0.9756, -5.84, 1.067), (1.404, -5.84, 2.693), (-0.9599, -5.645, 1.061), (1.42, -5.645, 2.687), (-0.9137, -5.458, 1.045), (1.466, -5.458, 2.671), (-0.8386, -5.285, 1.019), (1.541, -5.285, 2.645), (-0.7375, -5.133, 0.9832), (1.642, -5.133, 2.609), (-0.6143, -5.009, 0.94), (1.766, -5.009, 2.566), (-0.4737, -4.917, 0.8907), (1.906, -4.917, 2.517), (-0.3212, -4.86, 0.8373), (2.059, -4.86, 2.463), (0.003562, -4.863, 0.7235), (2.383, -4.863, 2.349), (2.238, -4.917, 2.4), (-0.1414, -4.917, 0.7743), (1.798, -6.223, 2.554), (-0.5814, -6.223, 0.9285), (1.874, -6.396, 2.528), (-0.5062, -6.396, 0.9021), (1.752, -6.036, 2.571), (-0.6276, -6.036, 0.9447), (1.975, -6.548, 2.493), (-0.4051, -6.548, 0.8667), (2.383, -6.818, 2.349), (0.003562, -6.818, 0.7235), (2.238, -6.764, 2.4), (-0.1414, -6.764, 0.7743), (1.975, -5.133, 2.493), (-0.4051, -5.133, 0.8667), (2.098, -5.009, 2.449), (-0.2819, -5.009, 0.8235), (1.874, -5.285, 2.528), (-0.5062, -5.285, 0.9021), (1.737, -5.84, 2.576), (-0.6432, -5.84, 0.9502), (2.098, -6.672, 2.449), (-0.2819, -6.672, 0.8235), (1.752, -5.645, 2.571), (-0.6276, -5.645, 0.9447), (1.798, -5.458, 2.554), (-0.5814, -5.458, 0.9285), (-0.1626, -2.894, 0.7817), (2.217, -2.894, 2.408), (-0.003994, -2.913, 0.7261), (2.376, -2.913, 2.352), (-0.003995, -4.875, 0.7261), (2.376, -4.875, 2.352), (-0.1626, -4.894, 0.7817), (2.217, -4.894, 2.408), (-0.3212, -4.875, 0.8373), (2.059, -4.875, 2.463), (-0.4737, -4.818, 0.8907), (1.906, -4.818, 2.517), (-0.6143, -4.726, 0.94), (1.766, -4.726, 2.566), (-0.7375, -4.601, 0.9832), (1.642, -4.601, 2.609), (-0.8386, -4.45, 1.019), (1.541, -4.45, 2.645), (-0.9137, -4.277, 1.045), (1.466, -4.277, 2.671), (-0.9599, -4.089, 1.061), (1.42, -4.089, 2.687), (-0.9756, -3.894, 1.067), (1.404, -3.894, 2.693), (-0.9599, -3.699, 1.061), (1.42, -3.699, 2.687), (-0.9137, -3.511, 1.045), (1.466, -3.511, 2.671), (-0.8386, -3.339, 1.019), (1.541, -3.339, 2.645), (-0.7375, -3.187, 0.9832), (1.642, -3.187, 2.609), (-0.6143, -3.063, 0.94), (1.766, -3.063, 2.566), (-0.4737, -2.97, 0.8907), (1.906, -2.97, 2.517), (-0.3212, -2.913, 0.8373), (2.059, -2.913, 2.463), (0.003565, -2.916, 0.7234), (2.383, -2.916, 2.349), (2.238, -2.97, 2.4), (-0.1414, -2.97, 0.7743), (1.798, -4.277, 2.554), (-0.5814, -4.277, 0.9285), (1.874, -4.45, 2.528), (-0.5062, -4.45, 0.9021), (1.752, -4.089, 2.571), (-0.6276, -4.089, 0.9447), (1.975, -4.601, 2.493), (-0.4051, -4.601, 0.8667), (2.383, -4.872, 2.349), (0.003566, -4.872, 0.7234), (2.238, -4.818, 2.4), (-0.1414, -4.818, 0.7743), (1.975, -3.187, 2.493), (-0.4051, -3.187, 0.8667), (2.098, -3.063, 2.449), (-0.2819, -3.063, 0.8235), (1.874, -3.339, 2.528), (-0.5062, -3.339, 0.9021), (1.737, -3.894, 2.576), (-0.6432, -3.894, 0.9502), (2.098, -4.726, 2.449), (-0.2819, -4.726, 0.8235), (1.752, -3.699, 2.571), (-0.6276, -3.699, 0.9447), (1.798, -3.511, 2.554), (-0.5814, -3.511, 0.9285), (-0.1626, -8.646, 0.7817), (2.217, -8.646, 2.408), (-0.003998, -8.666, 0.7261), (2.376, -8.666, 2.352), (-0.003998, -10.63, 0.7261), (2.376, -10.63, 2.352), (-0.1626, -10.65, 0.7817), (2.217, -10.65, 2.408), (-0.3212, -10.63, 0.8373), (2.059, -10.63, 2.463), (-0.4737, -10.57, 0.8907), (1.906, -10.57, 2.517), (-0.6143, -10.48, 0.94), (1.766, -10.48, 2.566), (-0.7375, -10.35, 0.9832), (1.642, -10.35, 2.609), (-0.8386, -10.2, 1.019), (1.541, -10.2, 2.645), (-0.9137, -10.03, 1.045), (1.466, -10.03, 2.671), (-0.9599, -9.842, 1.061), (1.42, -9.842, 2.687), (-0.9756, -9.646, 1.067), (1.404, -9.646, 2.693), (-0.9599, -9.451, 1.061), (1.42, -9.451, 2.687), (-0.9137, -9.264, 1.045), (1.466, -9.264, 2.671), (-0.8386, -9.091, 1.019), (1.541, -9.091, 2.645), (-0.7375, -8.939, 0.9832), (1.642, -8.939, 2.609), (-0.6143, -8.815, 0.94), (1.766, -8.815, 2.566), (-0.4737, -8.723, 0.8907), (1.906, -8.723, 2.517), (-0.3212, -8.666, 0.8373), (2.059, -8.666, 2.463), (0.003562, -8.669, 0.7235), (2.383, -8.669, 2.349), (2.238, -8.723, 2.4), (-0.1414, -8.723, 0.7743), (1.798, -10.03, 2.554), (-0.5814, -10.03, 0.9285), (1.874, -10.2, 2.528), (-0.5062, -10.2, 0.9022), (1.752, -9.842, 2.571), (-0.6276, -9.842, 0.9447), (1.975, -10.35, 2.493), (-0.4051, -10.35, 0.8667), (2.383, -10.62, 2.349), (0.003562, -10.62, 0.7235), (2.238, -10.57, 2.4), (-0.1414, -10.57, 0.7743), (1.975, -8.939, 2.493), (-0.4051, -8.939, 0.8667), (2.098, -8.815, 2.449), (-0.2819, -8.815, 0.8235), (1.874, -9.091, 2.528), (-0.5062, -9.091, 0.9021), (1.737, -9.646, 2.576), (-0.6432, -9.646, 0.9502), (2.098, -10.48, 2.449), (-0.2819, -10.48, 0.8235), (1.752, -9.451, 2.571), (-0.6276, -9.451, 0.9447), (1.798, -9.264, 2.554), (-0.5814, -9.264, 0.9285), (-0.1626, -6.7, 0.7817), (2.217, -6.7, 2.408), (-0.003995, -6.719, 0.7261), (2.376, -6.719, 2.352), (-0.003995, -8.681, 0.7261), (2.376, -8.681, 2.352), (-0.1626, -8.7, 0.7817), (2.217, -8.7, 2.408), (-0.3212, -8.681, 0.8373), (2.059, -8.681, 2.463), (-0.4737, -8.624, 0.8907), (1.906, -8.624, 2.517), (-0.6143, -8.532, 0.94), (1.766, -8.532, 2.566), (-0.7375, -8.407, 0.9832), (1.642, -8.407, 2.609), (-0.8386, -8.256, 1.019), (1.541, -8.256, 2.645), (-0.9137, -8.083, 1.045), (1.466, -8.083, 2.671), (-0.9599, -7.895, 1.061), (1.42, -7.895, 2.687), (-0.9756, -7.7, 1.067), (1.404, -7.7, 2.693), (-0.9599, -7.505, 1.061), (1.42, -7.505, 2.687), (-0.9137, -7.317, 1.045), (1.466, -7.317, 2.671), (-0.8386, -7.144, 1.019), (1.541, -7.144, 2.645), (-0.7375, -6.993, 0.9832), (1.642, -6.993, 2.609), (-0.6143, -6.869, 0.94), (1.766, -6.869, 2.566), (-0.4737, -6.776, 0.8907), (1.906, -6.776, 2.517), (-0.3212, -6.719, 0.8373), (2.059, -6.719, 2.463), (0.003565, -6.722, 0.7234), (2.383, -6.722, 2.349), (2.238, -6.776, 2.4), (-0.1414, -6.776, 0.7743), (1.798, -8.083, 2.554), (-0.5814, -8.083, 0.9285), (1.874, -8.256, 2.528), (-0.5062, -8.256, 0.9021), (1.752, -7.895, 2.571), (-0.6276, -7.895, 0.9447), (1.975, -8.407, 2.493), (-0.4051, -8.407, 0.8667), (2.383, -8.678, 2.349), (0.003565, -8.678, 0.7234), (2.238, -8.624, 2.4), (-0.1414, -8.624, 0.7743), (1.975, -6.993, 2.493), (-0.4051, -6.993, 0.8667), (2.098, -6.869, 2.449), (-0.2819, -6.869, 0.8235), (1.874, -7.144, 2.528), (-0.5062, -7.144, 0.9021), (1.737, -7.7, 2.576), (-0.6432, -7.7, 0.9502), (2.098, -8.532, 2.449), (-0.2819, -8.532, 0.8235), (1.752, -7.505, 2.571), (-0.6276, -7.505, 0.9447), (1.798, -7.317, 2.554), (-0.5814, -7.317, 0.9285), (-0.1626, -12.51, 0.7817), (2.217, -12.51, 2.408), (-0.003997, -12.53, 0.7261), (2.376, -12.53, 2.352), (-0.003998, -14.49, 0.7261), (2.376, -14.49, 2.352), (-0.1626, -14.51, 0.7817), (2.217, -14.51, 2.408), (-0.3212, -14.49, 0.8373), (2.059, -14.49, 2.463), (-0.4737, -14.43, 0.8907), (1.906, -14.43, 2.517), (-0.6143, -14.34, 0.94), (1.766, -14.34, 2.566), (-0.7375, -14.22, 0.9832), (1.642, -14.22, 2.609), (-0.8386, -14.07, 1.019), (1.541, -14.07, 2.645), (-0.9137, -13.89, 1.045), (1.466, -13.89, 2.671), (-0.9599, -13.7, 1.061), (1.42, -13.7, 2.687), (-0.9756, -13.51, 1.067), (1.404, -13.51, 2.693), (-0.9599, -13.31, 1.061), (1.42, -13.31, 2.687), (-0.9137, -13.13, 1.045), (1.466, -13.13, 2.671), (-0.8386, -12.95, 1.019), (1.541, -12.95, 2.645), (-0.7375, -12.8, 0.9832), (1.642, -12.8, 2.609), (-0.6143, -12.68, 0.94), (1.766, -12.68, 2.566), (-0.4737, -12.59, 0.8907), (1.906, -12.59, 2.517), (-0.3212, -12.53, 0.8373), (2.059, -12.53, 2.463), (0.003563, -12.53, 0.7235), (2.383, -12.53, 2.349), (2.238, -12.59, 2.4), (-0.1414, -12.59, 0.7743), (1.798, -13.89, 2.554), (-0.5814, -13.89, 0.9285), (1.874, -14.07, 2.528), (-0.5062, -14.07, 0.9021), (1.752, -13.7, 2.571), (-0.6276, -13.7, 0.9447), (1.975, -14.22, 2.493), (-0.4051, -14.22, 0.8667), (2.383, -14.49, 2.349), (0.003563, -14.49, 0.7235), (2.238, -14.43, 2.4), (-0.1414, -14.43, 0.7743), (1.975, -12.8, 2.493), (-0.4051, -12.8, 0.8667), (2.098, -12.68, 2.449), (-0.2819, -12.68, 0.8235), (1.874, -12.95, 2.528), (-0.5062, -12.95, 0.9021), (1.737, -13.51, 2.576), (-0.6432, -13.51, 0.9502), (2.098, -14.34, 2.449), (-0.2819, -14.34, 0.8235), (1.752, -13.31, 2.571), (-0.6276, -13.31, 0.9447), (1.798, -13.13, 2.554), (-0.5814, -13.13, 0.9285), (-0.1626, -10.56, 0.7817), (2.217, -10.56, 2.408), (-0.003994, -10.58, 0.7261), (2.376, -10.58, 2.352), (-0.003994, -12.54, 0.7261), (2.376, -12.54, 2.352), (-0.1626, -12.56, 0.7817), (2.217, -12.56, 2.408), (-0.3212, -12.54, 0.8373), (2.059, -12.54, 2.463), (-0.4737, -12.49, 0.8907), (1.906, -12.49, 2.517), (-0.6143, -12.39, 0.94), (1.766, -12.39, 2.566), (-0.7375, -12.27, 0.9832), (1.642, -12.27, 2.609), (-0.8386, -12.12, 1.019), (1.541, -12.12, 2.645), (-0.9137, -11.95, 1.045), (1.466, -11.95, 2.671), (-0.9599, -11.76, 1.061), (1.42, -11.76, 2.687), (-0.9756, -11.56, 1.067), (1.404, -11.56, 2.693), (-0.9599, -11.37, 1.061), (1.42, -11.37, 2.687), (-0.9137, -11.18, 1.045), (1.466, -11.18, 2.671), (-0.8386, -11.01, 1.019), (1.541, -11.01, 2.645), (-0.7375, -10.86, 0.9832), (1.642, -10.86, 2.609), (-0.6143, -10.73, 0.94), (1.766, -10.73, 2.566), (-0.4737, -10.64, 0.8907), (1.906, -10.64, 2.517), (-0.3212, -10.58, 0.8373), (2.059, -10.58, 2.463), (0.003566, -10.59, 0.7234), (2.383, -10.59, 2.349), (2.238, -10.64, 2.4), (-0.1414, -10.64, 0.7743), (1.798, -11.95, 2.554), (-0.5814, -11.95, 0.9285), (1.874, -12.12, 2.528), (-0.5062, -12.12, 0.9021), (1.752, -11.76, 2.571), (-0.6276, -11.76, 0.9447), (1.975, -12.27, 2.493), (-0.4051, -12.27, 0.8667), (2.383, -12.54, 2.349), (0.003566, -12.54, 0.7234), (2.238, -12.49, 2.4), (-0.1414, -12.49, 0.7743), (1.975, -10.86, 2.493), (-0.4051, -10.86, 0.8667), (2.098, -10.73, 2.449), (-0.2819, -10.73, 0.8235), (1.874, -11.01, 2.528), (-0.5062, -11.01, 0.9021), (1.737, -11.56, 2.576), (-0.6432, -11.56, 0.9502), (2.098, -12.39, 2.449), (-0.2819, -12.39, 0.8235), (1.752, -11.37, 2.571), (-0.6276, -11.37, 0.9447), (1.798, -11.18, 2.554), (-0.5814, -11.18, 0.9285), (-0.1626, -16.43, 0.7817), (2.217, -16.43, 2.408), (-0.003997, -16.45, 0.7261), (2.376, -16.45, 2.352), (-0.003998, -18.41, 0.7261), (2.376, -18.41, 2.352), (-0.1626, -18.43, 0.7817), (2.217, -18.43, 2.408), (-0.3212, -18.41, 0.8373), (2.059, -18.41, 2.463), (-0.4737, -18.35, 0.8907), (1.906, -18.35, 2.517), (-0.6143, -18.26, 0.94), (1.766, -18.26, 2.566), (-0.7375, -18.14, 0.9832), (1.642, -18.14, 2.609), (-0.8386, -17.99, 1.019), (1.541, -17.99, 2.645), (-0.9137, -17.81, 1.045), (1.466, -17.81, 2.671), (-0.9599, -17.63, 1.061), (1.42, -17.63, 2.687), (-0.9756, -17.43, 1.067), (1.404, -17.43, 2.693), (-0.9599, -17.24, 1.061), (1.42, -17.24, 2.687), (-0.9137, -17.05, 1.045), (1.466, -17.05, 2.671), (-0.8386, -16.88, 1.019), (1.541, -16.88, 2.645), (-0.7375, -16.72, 0.9832), (1.642, -16.72, 2.609), (-0.6143, -16.6, 0.94), (1.766, -16.6, 2.566), (-0.4737, -16.51, 0.8907), (1.906, -16.51, 2.517), (-0.3212, -16.45, 0.8373), (2.059, -16.45, 2.463), (0.003562, -16.45, 0.7235), (2.383, -16.45, 2.349), (2.238, -16.51, 2.4), (-0.1414, -16.51, 0.7743), (1.798, -17.81, 2.554), (-0.5814, -17.81, 0.9285), (1.874, -17.99, 2.528), (-0.5062, -17.99, 0.9021), (1.752, -17.63, 2.571), (-0.6276, -17.63, 0.9447), (1.975, -18.14, 2.493), (-0.4051, -18.14, 0.8667), (2.383, -18.41, 2.349), (0.003563, -18.41, 0.7235), (2.238, -18.35, 2.4), (-0.1414, -18.35, 0.7743), (1.975, -16.72, 2.493), (-0.4051, -16.72, 0.8667), (2.098, -16.6, 2.449), (-0.2819, -16.6, 0.8235), (1.874, -16.88, 2.528), (-0.5062, -16.88, 0.9021), (1.737, -17.43, 2.576), (-0.6432, -17.43, 0.9502), (2.098, -18.26, 2.449), (-0.2819, -18.26, 0.8235), (1.752, -17.24, 2.571), (-0.6276, -17.24, 0.9447), (1.798, -17.05, 2.554), (-0.5814, -17.05, 0.9285), (-0.1626, -14.48, 0.7817), (2.217, -14.48, 2.408), (-0.003996, -14.5, 0.7261), (2.376, -14.5, 2.352), (-0.003996, -16.47, 0.7261), (2.376, -16.47, 2.352), (-0.1626, -16.48, 0.7817), (2.217, -16.48, 2.408), (-0.3212, -16.47, 0.8373), (2.059, -16.47, 2.463), (-0.4737, -16.41, 0.8907), (1.906, -16.41, 2.517), (-0.6143, -16.32, 0.94), (1.766, -16.32, 2.566), (-0.7375, -16.19, 0.9832), (1.642, -16.19, 2.609), (-0.8386, -16.04, 1.019), (1.541, -16.04, 2.645), (-0.9137, -15.87, 1.045), (1.466, -15.87, 2.671), (-0.9599, -15.68, 1.061), (1.42, -15.68, 2.687), (-0.9756, -15.48, 1.067), (1.404, -15.48, 2.693), (-0.9599, -15.29, 1.061), (1.42, -15.29, 2.687), (-0.9137, -15.1, 1.045), (1.466, -15.1, 2.671), (-0.8386, -14.93, 1.019), (1.541, -14.93, 2.645), (-0.7375, -14.78, 0.9832), (1.642, -14.78, 2.609), (-0.6143, -14.65, 0.94), (1.766, -14.65, 2.566), (-0.4737, -14.56, 0.8907), (1.906, -14.56, 2.517), (-0.3212, -14.5, 0.8373), (2.059, -14.5, 2.463), (0.003564, -14.51, 0.7235), (2.383, -14.51, 2.349), (2.238, -14.56, 2.4), (-0.1414, -14.56, 0.7743), (1.798, -15.87, 2.554), (-0.5814, -15.87, 0.9285), (1.874, -16.04, 2.528), (-0.5062, -16.04, 0.9021), (1.752, -15.68, 2.571), (-0.6276, -15.68, 0.9447), (1.975, -16.19, 2.493), (-0.4051, -16.19, 0.8667), (2.383, -16.46, 2.349), (0.003564, -16.46, 0.7235), (2.238, -16.41, 2.4), (-0.1414, -16.41, 0.7743), (1.975, -14.78, 2.493), (-0.4051, -14.78, 0.8667), (2.098, -14.65, 2.449), (-0.2819, -14.65, 0.8235), (1.874, -14.93, 2.528), (-0.5062, -14.93, 0.9021), (1.737, -15.48, 2.576), (-0.6432, -15.48, 0.9502), (2.098, -16.32, 2.449), (-0.2819, -16.32, 0.8235), (1.752, -15.29, 2.571), (-0.6276, -15.29, 0.9447), (1.798, -15.1, 2.554), (-0.5814, -15.1, 0.9285), (-0.1626, -20.29, 0.7817), (2.217, -20.29, 2.408), (-0.003998, -20.31, 0.7261), (2.376, -20.31, 2.352), (-0.003998, -22.27, 0.7261), (2.376, -22.27, 2.352), (-0.1626, -22.29, 0.7817), (2.217, -22.29, 2.408), (-0.3212, -22.27, 0.8373), (2.059, -22.27, 2.463), (-0.4737, -22.22, 0.8907), (1.906, -22.22, 2.517), (-0.6143, -22.13, 0.94), (1.766, -22.13, 2.566), (-0.7375, -22.0, 0.9832), (1.642, -22.0, 2.609), (-0.8386, -21.85, 1.019), (1.541, -21.85, 2.645), (-0.9137, -21.68, 1.045), (1.466, -21.68, 2.671), (-0.9599, -21.49, 1.061), (1.42, -21.49, 2.687), (-0.9756, -21.29, 1.067), (1.404, -21.29, 2.693), (-0.9599, -21.1, 1.061), (1.42, -21.1, 2.687), (-0.9137, -20.91, 1.045), (1.466, -20.91, 2.671), (-0.8386, -20.74, 1.019), (1.541, -20.74, 2.645), (-0.7375, -20.59, 0.9832), (1.642, -20.59, 2.609), (-0.6143, -20.46, 0.94), (1.766, -20.46, 2.566), (-0.4737, -20.37, 0.8907), (1.906, -20.37, 2.517), (-0.3212, -20.31, 0.8373), (2.059, -20.31, 2.463), (0.003562, -20.32, 0.7235), (2.383, -20.32, 2.349), (2.238, -20.37, 2.4), (-0.1414, -20.37, 0.7743), (1.798, -21.68, 2.554), (-0.5814, -21.68, 0.9285), (1.874, -21.85, 2.528), (-0.5062, -21.85, 0.9021), (1.752, -21.49, 2.571), (-0.6276, -21.49, 0.9447), (1.975, -22.0, 2.493), (-0.4051, -22.0, 0.8667), (2.383, -22.27, 2.349), (0.003562, -22.27, 0.7235), (2.238, -22.22, 2.4), (-0.1414, -22.22, 0.7743), (1.975, -20.59, 2.493), (-0.4051, -20.59, 0.8667), (2.098, -20.46, 2.449), (-0.2819, -20.46, 0.8235), (1.874, -20.74, 2.528), (-0.5062, -20.74, 0.9021), (1.737, -21.29, 2.576), (-0.6432, -21.29, 0.9502), (2.098, -22.13, 2.449), (-0.2819, -22.13, 0.8235), (1.752, -21.1, 2.571), (-0.6276, -21.1, 0.9447), (1.798, -20.91, 2.554), (-0.5814, -20.91, 0.9285), (-0.1626, -18.35, 0.7817), (2.217, -18.35, 2.408), (-0.003995, -18.37, 0.7261), (2.376, -18.37, 2.352), (-0.003996, -20.33, 0.7261), (2.376, -20.33, 2.352), (-0.1626, -20.35, 0.7817), (2.217, -20.35, 2.408), (-0.3212, -20.33, 0.8373), (2.059, -20.33, 2.463), (-0.4737, -20.27, 0.8907), (1.906, -20.27, 2.517), (-0.6143, -20.18, 0.94), (1.766, -20.18, 2.566), (-0.7375, -20.05, 0.9832), (1.642, -20.05, 2.609), (-0.8386, -19.9, 1.019), (1.541, -19.9, 2.645), (-0.9137, -19.73, 1.045), (1.466, -19.73, 2.671), (-0.9599, -19.54, 1.061), (1.42, -19.54, 2.687), (-0.9756, -19.35, 1.067), (1.404, -19.35, 2.693), (-0.9599, -19.15, 1.061), (1.42, -19.15, 2.687), (-0.9137, -18.96, 1.045), (1.466, -18.96, 2.671), (-0.8386, -18.79, 1.019), (1.541, -18.79, 2.645), (-0.7375, -18.64, 0.9832), (1.642, -18.64, 2.609), (-0.6143, -18.52, 0.94), (1.766, -18.52, 2.566), (-0.4737, -18.42, 0.8907), (1.906, -18.42, 2.517), (-0.3212, -18.37, 0.8373), (2.059, -18.37, 2.463), (0.003565, -18.37, 0.7234), (2.383, -18.37, 2.349), (2.238, -18.42, 2.4), (-0.1414, -18.42, 0.7743), (1.798, -19.73, 2.554), (-0.5814, -19.73, 0.9285), (1.874, -19.9, 2.528), (-0.5062, -19.9, 0.9021), (1.752, -19.54, 2.571), (-0.6276, -19.54, 0.9447), (1.975, -20.05, 2.493), (-0.4051, -20.05, 0.8667), (2.383, -20.33, 2.349), (0.003565, -20.33, 0.7234), (2.238, -20.27, 2.4), (-0.1414, -20.27, 0.7743), (1.975, -18.64, 2.493), (-0.4051, -18.64, 0.8667), (2.098, -18.52, 2.449), (-0.2819, -18.52, 0.8235), (1.874, -18.79, 2.528), (-0.5062, -18.79, 0.9021), (1.737, -19.35, 2.576), (-0.6432, -19.35, 0.9502), (2.098, -20.18, 2.449), (-0.2819, -20.18, 0.8235), (1.752, -19.15, 2.571), (-0.6276, -19.15, 0.9447), (1.798, -18.96, 2.554), (-0.5814, -18.96, 0.9285), (-0.1626, -24.1, 0.7817), (2.217, -24.1, 2.408), (-0.003999, -24.12, 0.7261), (2.376, -24.12, 2.352), (-0.003999, -26.08, 0.7261), (2.376, -26.08, 2.352), (-0.1626, -26.1, 0.7817), (2.217, -26.1, 2.408), (-0.3212, -26.08, 0.8373), (2.059, -26.08, 2.463), (-0.4737, -26.02, 0.8907), (1.906, -26.02, 2.517), (-0.6143, -25.93, 0.94), (1.766, -25.93, 2.566), (-0.7375, -25.81, 0.9832), (1.642, -25.81, 2.609), (-0.8386, -25.66, 1.019), (1.541, -25.66, 2.645), (-0.9137, -25.48, 1.045), (1.466, -25.48, 2.671), (-0.9599, -25.3, 1.061), (1.42, -25.3, 2.687), (-0.9756, -25.1, 1.067), (1.404, -25.1, 2.693), (-0.9599, -24.9, 1.061), (1.42, -24.9, 2.687), (-0.9137, -24.72, 1.045), (1.466, -24.72, 2.671), (-0.8386, -24.54, 1.019), (1.541, -24.54, 2.645), (-0.7375, -24.39, 0.9832), (1.642, -24.39, 2.609), (-0.6143, -24.27, 0.94), (1.766, -24.27, 2.566), (-0.4737, -24.18, 0.8907), (1.906, -24.18, 2.517), (-0.3212, -24.12, 0.8373), (2.059, -24.12, 2.463), (0.003561, -24.12, 0.7235), (2.383, -24.12, 2.349), (2.238, -24.18, 2.4), (-0.1414, -24.18, 0.7743), (1.798, -25.48, 2.554), (-0.5814, -25.48, 0.9285), (1.874, -25.66, 2.528), (-0.5062, -25.66, 0.9022), (1.752, -25.3, 2.571), (-0.6276, -25.3, 0.9447), (1.975, -25.81, 2.493), (-0.4051, -25.81, 0.8667), (2.383, -26.08, 2.349), (0.003561, -26.08, 0.7235), (2.238, -26.02, 2.4), (-0.1414, -26.02, 0.7743), (1.975, -24.39, 2.493), (-0.4051, -24.39, 0.8667), (2.098, -24.27, 2.449), (-0.2819, -24.27, 0.8235), (1.874, -24.54, 2.528), (-0.5062, -24.54, 0.9021), (1.737, -25.1, 2.576), (-0.6432, -25.1, 0.9502), (2.098, -25.93, 2.449), (-0.2819, -25.93, 0.8235), (1.752, -24.9, 2.571), (-0.6276, -24.9, 0.9447), (1.798, -24.72, 2.554), (-0.5814, -24.72, 0.9285), (-0.1626, -22.15, 0.7817), (2.217, -22.15, 2.408), (-0.003996, -22.17, 0.7261), (2.376, -22.17, 2.352), (-0.003996, -24.13, 0.7261), (2.376, -24.13, 2.352), (-0.1626, -24.15, 0.7817), (2.217, -24.15, 2.408), (-0.3212, -24.13, 0.8373), (2.059, -24.13, 2.463), (-0.4737, -24.08, 0.8907), (1.906, -24.08, 2.517), (-0.6143, -23.99, 0.94), (1.766, -23.99, 2.566), (-0.7375, -23.86, 0.9832), (1.642, -23.86, 2.609), (-0.8386, -23.71, 1.019), (1.541, -23.71, 2.645), (-0.9137, -23.54, 1.045), (1.466, -23.54, 2.671), (-0.9599, -23.35, 1.061), (1.42, -23.35, 2.687), (-0.9756, -23.15, 1.067), (1.404, -23.15, 2.693), (-0.9599, -22.96, 1.061), (1.42, -22.96, 2.687), (-0.9137, -22.77, 1.045), (1.466, -22.77, 2.671), (-0.8386, -22.6, 1.019), (1.541, -22.6, 2.645), (-0.7375, -22.45, 0.9832), (1.642, -22.45, 2.609), (-0.6143, -22.32, 0.94), (1.766, -22.32, 2.566), (-0.4737, -22.23, 0.8907), (1.906, -22.23, 2.517), (-0.3212, -22.17, 0.8373), (2.059, -22.17, 2.463), (0.003564, -22.18, 0.7234), (2.383, -22.18, 2.349), (2.238, -22.23, 2.4), (-0.1414, -22.23, 0.7743), (1.798, -23.54, 2.554), (-0.5814, -23.54, 0.9285), (1.874, -23.71, 2.528), (-0.5062, -23.71, 0.9021), (1.752, -23.35, 2.571), (-0.6276, -23.35, 0.9447), (1.975, -23.86, 2.493), (-0.4051, -23.86, 0.8667), (2.383, -24.13, 2.349), (0.003564, -24.13, 0.7234), (2.238, -24.08, 2.4), (-0.1414, -24.08, 0.7743), (1.975, -22.45, 2.493), (-0.4051, -22.45, 0.8667), (2.098, -22.32, 2.449), (-0.2819, -22.32, 0.8235), (1.874, -22.6, 2.528), (-0.5062, -22.6, 0.9021), (1.737, -23.15, 2.576), (-0.6432, -23.15, 0.9502), (2.098, -23.99, 2.449), (-0.2819, -23.99, 0.8235), (1.752, -22.96, 2.571), (-0.6276, -22.96, 0.9447), (1.798, -22.77, 2.554), (-0.5814, -22.77, 0.9285), (-0.1626, -27.96, 0.7817), (2.217, -27.96, 2.408), (-0.003998, -27.98, 0.7261), (2.376, -27.98, 2.352), (-0.003998, -29.94, 0.7261), (2.376, -29.94, 2.352), (-0.1626, -29.96, 0.7817), (2.217, -29.96, 2.408), (-0.3212, -29.94, 0.8373), (2.059, -29.94, 2.463), (-0.4737, -29.89, 0.8907), (1.906, -29.89, 2.517), (-0.6143, -29.79, 0.94), (1.766, -29.79, 2.566), (-0.7375, -29.67, 0.9832), (1.642, -29.67, 2.609), (-0.8386, -29.52, 1.019), (1.541, -29.52, 2.645), (-0.9137, -29.35, 1.045), (1.466, -29.35, 2.671), (-0.9599, -29.16, 1.061), (1.42, -29.16, 2.687), (-0.9756, -28.96, 1.067), (1.404, -28.96, 2.693), (-0.9599, -28.77, 1.061), (1.42, -28.77, 2.687), (-0.9137, -28.58, 1.045), (1.466, -28.58, 2.671), (-0.8386, -28.41, 1.019), (1.541, -28.41, 2.645), (-0.7375, -28.26, 0.9832), (1.642, -28.26, 2.609), (-0.6143, -28.13, 0.94), (1.766, -28.13, 2.566), (-0.4737, -28.04, 0.8907), (1.906, -28.04, 2.517), (-0.3212, -27.98, 0.8373), (2.059, -27.98, 2.463), (0.003562, -27.99, 0.7235), (2.383, -27.99, 2.349), (2.238, -28.04, 2.4), (-0.1414, -28.04, 0.7743), (1.798, -29.35, 2.554), (-0.5814, -29.35, 0.9285), (1.874, -29.52, 2.528), (-0.5062, -29.52, 0.9021), (1.752, -29.16, 2.571), (-0.6276, -29.16, 0.9447), (1.975, -29.67, 2.493), (-0.4051, -29.67, 0.8667), (2.383, -29.94, 2.349), (0.003562, -29.94, 0.7235), (2.238, -29.89, 2.4), (-0.1414, -29.89, 0.7743), (1.975, -28.26, 2.493), (-0.4051, -28.26, 0.8667), (2.098, -28.13, 2.449), (-0.2819, -28.13, 0.8235), (1.874, -28.41, 2.528), (-0.5062, -28.41, 0.9021), (1.737, -28.96, 2.576), (-0.6432, -28.96, 0.9502), (2.098, -29.79, 2.449), (-0.2819, -29.79, 0.8235), (1.752, -28.77, 2.571), (-0.6276, -28.77, 0.9447), (1.798, -28.58, 2.554), (-0.5814, -28.58, 0.9285), (-0.1626, -26.02, 0.7817), (2.217, -26.02, 2.408), (-0.003996, -26.04, 0.7261), (2.376, -26.04, 2.352), (-0.003997, -28.0, 0.7261), (2.376, -28.0, 2.352), (-0.1626, -28.02, 0.7817), (2.217, -28.02, 2.408), (-0.3212, -28.0, 0.8373), (2.059, -28.0, 2.463), (-0.4737, -27.94, 0.8907), (1.906, -27.94, 2.517), (-0.6143, -27.85, 0.94), (1.766, -27.85, 2.566), (-0.7375, -27.72, 0.9832), (1.642, -27.72, 2.609), (-0.8386, -27.57, 1.019), (1.541, -27.57, 2.645), (-0.9137, -27.4, 1.045), (1.466, -27.4, 2.671), (-0.9599, -27.21, 1.061), (1.42, -27.21, 2.687), (-0.9756, -27.02, 1.067), (1.404, -27.02, 2.693), (-0.9599, -26.82, 1.061), (1.42, -26.82, 2.687), (-0.9137, -26.63, 1.045), (1.466, -26.63, 2.671), (-0.8386, -26.46, 1.019), (1.541, -26.46, 2.645), (-0.7375, -26.31, 0.9832), (1.642, -26.31, 2.609), (-0.6143, -26.19, 0.94), (1.766, -26.19, 2.566), (-0.4737, -26.09, 0.8907), (1.906, -26.09, 2.517), (-0.3212, -26.04, 0.8373), (2.059, -26.04, 2.463), (0.003563, -26.04, 0.7234), (2.383, -26.04, 2.349), (2.238, -26.09, 2.4), (-0.1414, -26.09, 0.7743), (1.798, -27.4, 2.554), (-0.5814, -27.4, 0.9285), (1.874, -27.57, 2.528), (-0.5062, -27.57, 0.9021), (1.752, -27.21, 2.571), (-0.6276, -27.21, 0.9447), (1.975, -27.72, 2.493), (-0.4051, -27.72, 0.8667), (2.383, -27.99, 2.349), (0.003564, -27.99, 0.7234), (2.238, -27.94, 2.4), (-0.1414, -27.94, 0.7743), (1.975, -26.31, 2.493), (-0.4051, -26.31, 0.8667), (2.098, -26.19, 2.449), (-0.2819, -26.19, 0.8235), (1.874, -26.46, 2.528), (-0.5062, -26.46, 0.9021), (1.737, -27.02, 2.576), (-0.6432, -27.02, 0.9502), (2.098, -27.85, 2.449), (-0.2819, -27.85, 0.8235), (1.752, -26.82, 2.571), (-0.6276, -26.82, 0.9447), (1.798, -26.63, 2.554), (-0.5814, -26.63, 0.9285)], [], [(0, 1, 3, 2), (2, 3, 39, 38), (4, 5, 7, 6), (6, 7, 9, 8), (8, 9, 11, 10), (10, 11, 13, 12), (12, 13, 15, 14), (14, 15, 17, 16), (16, 17, 19, 18), (18, 19, 21, 20), (20, 21, 23, 22), (22, 23, 25, 24), (24, 25, 27, 26), (26, 27, 29, 28), (28, 29, 31, 30), (30, 31, 33, 32), (32, 33, 35, 34), (3, 1, 37, 35, 33, 31, 29, 27, 25, 23, 21, 19, 17, 15, 13, 11, 9, 7, 5, 50, 52, 62, 48, 44, 42, 46, 60, 64, 66, 58, 54, 56, 40, 39), (34, 35, 37, 36), (36, 37, 1, 0), (0, 2, 38, 41, 57, 55, 59, 67, 65, 61, 47, 43, 45, 49, 63, 53, 51, 4, 6, 8, 10, 12, 14, 16, 18, 20, 22, 24, 26, 28, 30, 32, 34, 36), (45, 44, 48, 49), (57, 56, 54, 55), (51, 50, 5, 4), (65, 64, 60, 61), (53, 52, 50, 51), (67, 66, 64, 65), (55, 54, 58, 59), (41, 40, 56, 57), (47, 46, 42, 43), (49, 48, 62, 63), (63, 62, 52, 53), (43, 42, 44, 45), (59, 58, 66, 67), (40, 41, 38, 39), (61, 60, 46, 47), (68, 69, 71, 70), (70, 71, 107, 106), (72, 73, 75, 74), (74, 75, 77, 76), (76, 77, 79, 78), (78, 79, 81, 80), (80, 81, 83, 82), (82, 83, 85, 84), (84, 85, 87, 86), (86, 87, 89, 88), (88, 89, 91, 90), (90, 91, 93, 92), (92, 93, 95, 94), (94, 95, 97, 96), (96, 97, 99, 98), (98, 99, 101, 100), (100, 101, 103, 102), (71, 69, 105, 103, 101, 99, 97, 95, 93, 91, 89, 87, 85, 83, 81, 79, 77, 75, 73, 118, 120, 130, 116, 112, 110, 114, 128, 132, 134, 126, 122, 124, 108, 107), (102, 103, 105, 104), (104, 105, 69, 68), (68, 70, 106, 109, 125, 123, 127, 135, 133, 129, 115, 111, 113, 117, 131, 121, 119, 72, 74, 76, 78, 80, 82, 84, 86, 88, 90, 92, 94, 96, 98, 100, 102, 104), (113, 112, 116, 117), (125, 124, 122, 123), (119, 118, 73, 72), (133, 132, 128, 129), (121, 120, 118, 119), (135, 134, 132, 133), (123, 122, 126, 127), (109, 108, 124, 125), (115, 114, 110, 111), (117, 116, 130, 131), (131, 130, 120, 121), (111, 110, 112, 113), (127, 126, 134, 135), (108, 109, 106, 107), (129, 128, 114, 115), (136, 137, 139, 138), (138, 139, 175, 174), (140, 141, 143, 142), (142, 143, 145, 144), (144, 145, 147, 146), (146, 147, 149, 148), (148, 149, 151, 150), (150, 151, 153, 152), (152, 153, 155, 154), (154, 155, 157, 156), (156, 157, 159, 158), (158, 159, 161, 160), (160, 161, 163, 162), (162, 163, 165, 164), (164, 165, 167, 166), (166, 167, 169, 168), (168, 169, 171, 170), (139, 137, 173, 171, 169, 167, 165, 163, 161, 159, 157, 155, 153, 151, 149, 147, 145, 143, 141, 186, 188, 198, 184, 180, 178, 182, 196, 200, 202, 194, 190, 192, 176, 175), (170, 171, 173, 172), (172, 173, 137, 136), (136, 138, 174, 177, 193, 191, 195, 203, 201, 197, 183, 179, 181, 185, 199, 189, 187, 140, 142, 144, 146, 148, 150, 152, 154, 156, 158, 160, 162, 164, 166, 168, 170, 172), (181, 180, 184, 185), (193, 192, 190, 191), (187, 186, 141, 140), (201, 200, 196, 197), (189, 188, 186, 187), (203, 202, 200, 201), (191, 190, 194, 195), (177, 176, 192, 193), (183, 182, 178, 179), (185, 184, 198, 199), (199, 198, 188, 189), (179, 178, 180, 181), (195, 194, 202, 203), (176, 177, 174, 175), (197, 196, 182, 183), (204, 205, 207, 206), (206, 207, 243, 242), (208, 209, 211, 210), (210, 211, 213, 212), (212, 213, 215, 214), (214, 215, 217, 216), (216, 217, 219, 218), (218, 219, 221, 220), (220, 221, 223, 222), (222, 223, 225, 224), (224, 225, 227, 226), (226, 227, 229, 228), (228, 229, 231, 230), (230, 231, 233, 232), (232, 233, 235, 234), (234, 235, 237, 236), (236, 237, 239, 238), (207, 205, 241, 239, 237, 235, 233, 231, 229, 227, 225, 223, 221, 219, 217, 215, 213, 211, 209, 254, 256, 266, 252, 248, 246, 250, 264, 268, 270, 262, 258, 260, 244, 243), (238, 239, 241, 240), (240, 241, 205, 204), (204, 206, 242, 245, 261, 259, 263, 271, 269, 265, 251, 247, 249, 253, 267, 257, 255, 208, 210, 212, 214, 216, 218, 220, 222, 224, 226, 228, 230, 232, 234, 236, 238, 240), (249, 248, 252, 253), (261, 260, 258, 259), (255, 254, 209, 208), (269, 268, 264, 265), (257, 256, 254, 255), (271, 270, 268, 269), (259, 258, 262, 263), (245, 244, 260, 261), (251, 250, 246, 247), (253, 252, 266, 267), (267, 266, 256, 257), (247, 246, 248, 249), (263, 262, 270, 271), (244, 245, 242, 243), (265, 264, 250, 251), (272, 273, 275, 274), (274, 275, 311, 310), (276, 277, 279, 278), (278, 279, 281, 280), (280, 281, 283, 282), (282, 283, 285, 284), (284, 285, 287, 286), (286, 287, 289, 288), (288, 289, 291, 290), (290, 291, 293, 292), (292, 293, 295, 294), (294, 295, 297, 296), (296, 297, 299, 298), (298, 299, 301, 300), (300, 301, 303, 302), (302, 303, 305, 304), (304, 305, 307, 306), (275, 273, 309, 307, 305, 303, 301, 299, 297, 295, 293, 291, 289, 287, 285, 283, 281, 279, 277, 322, 324, 334, 320, 316, 314, 318, 332, 336, 338, 330, 326, 328, 312, 311), (306, 307, 309, 308), (308, 309, 273, 272), (272, 274, 310, 313, 329, 327, 331, 339, 337, 333, 319, 315, 317, 321, 335, 325, 323, 276, 278, 280, 282, 284, 286, 288, 290, 292, 294, 296, 298, 300, 302, 304, 306, 308), (317, 316, 320, 321), (329, 328, 326, 327), (323, 322, 277, 276), (337, 336, 332, 333), (325, 324, 322, 323), (339, 338, 336, 337), (327, 326, 330, 331), (313, 312, 328, 329), (319, 318, 314, 315), (321, 320, 334, 335), (335, 334, 324, 325), (315, 314, 316, 317), (331, 330, 338, 339), (312, 313, 310, 311), (333, 332, 318, 319), (340, 341, 343, 342), (342, 343, 379, 378), (344, 345, 347, 346), (346, 347, 349, 348), (348, 349, 351, 350), (350, 351, 353, 352), (352, 353, 355, 354), (354, 355, 357, 356), (356, 357, 359, 358), (358, 359, 361, 360), (360, 361, 363, 362), (362, 363, 365, 364), (364, 365, 367, 366), (366, 367, 369, 368), (368, 369, 371, 370), (370, 371, 373, 372), (372, 373, 375, 374), (343, 341, 377, 375, 373, 371, 369, 367, 365, 363, 361, 359, 357, 355, 353, 351, 349, 347, 345, 390, 392, 402, 388, 384, 382, 386, 400, 404, 406, 398, 394, 396, 380, 379), (374, 375, 377, 376), (376, 377, 341, 340), (340, 342, 378, 381, 397, 395, 399, 407, 405, 401, 387, 383, 385, 389, 403, 393, 391, 344, 346, 348, 350, 352, 354, 356, 358, 360, 362, 364, 366, 368, 370, 372, 374, 376), (385, 384, 388, 389), (397, 396, 394, 395), (391, 390, 345, 344), (405, 404, 400, 401), (393, 392, 390, 391), (407, 406, 404, 405), (395, 394, 398, 399), (381, 380, 396, 397), (387, 386, 382, 383), (389, 388, 402, 403), (403, 402, 392, 393), (383, 382, 384, 385), (399, 398, 406, 407), (380, 381, 378, 379), (401, 400, 386, 387), (408, 409, 411, 410), (410, 411, 447, 446), (412, 413, 415, 414), (414, 415, 417, 416), (416, 417, 419, 418), (418, 419, 421, 420), (420, 421, 423, 422), (422, 423, 425, 424), (424, 425, 427, 426), (426, 427, 429, 428), (428, 429, 431, 430), (430, 431, 433, 432), (432, 433, 435, 434), (434, 435, 437, 436), (436, 437, 439, 438), (438, 439, 441, 440), (440, 441, 443, 442), (411, 409, 445, 443, 441, 439, 437, 435, 433, 431, 429, 427, 425, 423, 421, 419, 417, 415, 413, 458, 460, 470, 456, 452, 450, 454, 468, 472, 474, 466, 462, 464, 448, 447), (442, 443, 445, 444), (444, 445, 409, 408), (408, 410, 446, 449, 465, 463, 467, 475, 473, 469, 455, 451, 453, 457, 471, 461, 459, 412, 414, 416, 418, 420, 422, 424, 426, 428, 430, 432, 434, 436, 438, 440, 442, 444), (453, 452, 456, 457), (465, 464, 462, 463), (459, 458, 413, 412), (473, 472, 468, 469), (461, 460, 458, 459), (475, 474, 472, 473), (463, 462, 466, 467), (449, 448, 464, 465), (455, 454, 450, 451), (457, 456, 470, 471), (471, 470, 460, 461), (451, 450, 452, 453), (467, 466, 474, 475), (448, 449, 446, 447), (469, 468, 454, 455), (476, 477, 479, 478), (478, 479, 515, 514), (480, 481, 483, 482), (482, 483, 485, 484), (484, 485, 487, 486), (486, 487, 489, 488), (488, 489, 491, 490), (490, 491, 493, 492), (492, 493, 495, 494), (494, 495, 497, 496), (496, 497, 499, 498), (498, 499, 501, 500), (500, 501, 503, 502), (502, 503, 505, 504), (504, 505, 507, 506), (506, 507, 509, 508), (508, 509, 511, 510), (479, 477, 513, 511, 509, 507, 505, 503, 501, 499, 497, 495, 493, 491, 489, 487, 485, 483, 481, 526, 528, 538, 524, 520, 518, 522, 536, 540, 542, 534, 530, 532, 516, 515), (510, 511, 513, 512), (512, 513, 477, 476), (476, 478, 514, 517, 533, 531, 535, 543, 541, 537, 523, 519, 521, 525, 539, 529, 527, 480, 482, 484, 486, 488, 490, 492, 494, 496, 498, 500, 502, 504, 506, 508, 510, 512), (521, 520, 524, 525), (533, 532, 530, 531), (527, 526, 481, 480), (541, 540, 536, 537), (529, 528, 526, 527), (543, 542, 540, 541), (531, 530, 534, 535), (517, 516, 532, 533), (523, 522, 518, 519), (525, 524, 538, 539), (539, 538, 528, 529), (519, 518, 520, 521), (535, 534, 542, 543), (516, 517, 514, 515), (537, 536, 522, 523), (544, 545, 547, 546), (546, 547, 583, 582), (548, 549, 551, 550), (550, 551, 553, 552), (552, 553, 555, 554), (554, 555, 557, 556), (556, 557, 559, 558), (558, 559, 561, 560), (560, 561, 563, 562), (562, 563, 565, 564), (564, 565, 567, 566), (566, 567, 569, 568), (568, 569, 571, 570), (570, 571, 573, 572), (572, 573, 575, 574), (574, 575, 577, 576), (576, 577, 579, 578), (547, 545, 581, 579, 577, 575, 573, 571, 569, 567, 565, 563, 561, 559, 557, 555, 553, 551, 549, 594, 596, 606, 592, 588, 586, 590, 604, 608, 610, 602, 598, 600, 584, 583), (578, 579, 581, 580), (580, 581, 545, 544), (544, 546, 582, 585, 601, 599, 603, 611, 609, 605, 591, 587, 589, 593, 607, 597, 595, 548, 550, 552, 554, 556, 558, 560, 562, 564, 566, 568, 570, 572, 574, 576, 578, 580), (589, 588, 592, 593), (601, 600, 598, 599), (595, 594, 549, 548), (609, 608, 604, 605), (597, 596, 594, 595), (611, 610, 608, 609), (599, 598, 602, 603), (585, 584, 600, 601), (591, 590, 586, 587), (593, 592, 606, 607), (607, 606, 596, 597), (587, 586, 588, 589), (603, 602, 610, 611), (584, 585, 582, 583), (605, 604, 590, 591), (612, 613, 615, 614), (614, 615, 651, 650), (616, 617, 619, 618), (618, 619, 621, 620), (620, 621, 623, 622), (622, 623, 625, 624), (624, 625, 627, 626), (626, 627, 629, 628), (628, 629, 631, 630), (630, 631, 633, 632), (632, 633, 635, 634), (634, 635, 637, 636), (636, 637, 639, 638), (638, 639, 641, 640), (640, 641, 643, 642), (642, 643, 645, 644), (644, 645, 647, 646), (615, 613, 649, 647, 645, 643, 641, 639, 637, 635, 633, 631, 629, 627, 625, 623, 621, 619, 617, 662, 664, 674, 660, 656, 654, 658, 672, 676, 678, 670, 666, 668, 652, 651), (646, 647, 649, 648), (648, 649, 613, 612), (612, 614, 650, 653, 669, 667, 671, 679, 677, 673, 659, 655, 657, 661, 675, 665, 663, 616, 618, 620, 622, 624, 626, 628, 630, 632, 634, 636, 638, 640, 642, 644, 646, 648), (657, 656, 660, 661), (669, 668, 666, 667), (663, 662, 617, 616), (677, 676, 672, 673), (665, 664, 662, 663), (679, 678, 676, 677), (667, 666, 670, 671), (653, 652, 668, 669), (659, 658, 654, 655), (661, 660, 674, 675), (675, 674, 664, 665), (655, 654, 656, 657), (671, 670, 678, 679), (652, 653, 650, 651), (673, 672, 658, 659), (680, 681, 683, 682), (682, 683, 719, 718), (684, 685, 687, 686), (686, 687, 689, 688), (688, 689, 691, 690), (690, 691, 693, 692), (692, 693, 695, 694), (694, 695, 697, 696), (696, 697, 699, 698), (698, 699, 701, 700), (700, 701, 703, 702), (702, 703, 705, 704), (704, 705, 707, 706), (706, 707, 709, 708), (708, 709, 711, 710), (710, 711, 713, 712), (712, 713, 715, 714), (683, 681, 717, 715, 713, 711, 709, 707, 705, 703, 701, 699, 697, 695, 693, 691, 689, 687, 685, 730, 732, 742, 728, 724, 722, 726, 740, 744, 746, 738, 734, 736, 720, 719), (714, 715, 717, 716), (716, 717, 681, 680), (680, 682, 718, 721, 737, 735, 739, 747, 745, 741, 727, 723, 725, 729, 743, 733, 731, 684, 686, 688, 690, 692, 694, 696, 698, 700, 702, 704, 706, 708, 710, 712, 714, 716), (725, 724, 728, 729), (737, 736, 734, 735), (731, 730, 685, 684), (745, 744, 740, 741), (733, 732, 730, 731), (747, 746, 744, 745), (735, 734, 738, 739), (721, 720, 736, 737), (727, 726, 722, 723), (729, 728, 742, 743), (743, 742, 732, 733), (723, 722, 724, 725), (739, 738, 746, 747), (720, 721, 718, 719), (741, 740, 726, 727), (748, 749, 751, 750), (750, 751, 787, 786), (752, 753, 755, 754), (754, 755, 757, 756), (756, 757, 759, 758), (758, 759, 761, 760), (760, 761, 763, 762), (762, 763, 765, 764), (764, 765, 767, 766), (766, 767, 769, 768), (768, 769, 771, 770), (770, 771, 773, 772), (772, 773, 775, 774), (774, 775, 777, 776), (776, 777, 779, 778), (778, 779, 781, 780), (780, 781, 783, 782), (751, 749, 785, 783, 781, 779, 777, 775, 773, 771, 769, 767, 765, 763, 761, 759, 757, 755, 753, 798, 800, 810, 796, 792, 790, 794, 808, 812, 814, 806, 802, 804, 788, 787), (782, 783, 785, 784), (784, 785, 749, 748), (748, 750, 786, 789, 805, 803, 807, 815, 813, 809, 795, 791, 793, 797, 811, 801, 799, 752, 754, 756, 758, 760, 762, 764, 766, 768, 770, 772, 774, 776, 778, 780, 782, 784), (793, 792, 796, 797), (805, 804, 802, 803), (799, 798, 753, 752), (813, 812, 808, 809), (801, 800, 798, 799), (815, 814, 812, 813), (803, 802, 806, 807), (789, 788, 804, 805), (795, 794, 790, 791), (797, 796, 810, 811), (811, 810, 800, 801), (791, 790, 792, 793), (807, 806, 814, 815), (788, 789, 786, 787), (809, 808, 794, 795), (816, 817, 819, 818), (818, 819, 855, 854), (820, 821, 823, 822), (822, 823, 825, 824), (824, 825, 827, 826), (826, 827, 829, 828), (828, 829, 831, 830), (830, 831, 833, 832), (832, 833, 835, 834), (834, 835, 837, 836), (836, 837, 839, 838), (838, 839, 841, 840), (840, 841, 843, 842), (842, 843, 845, 844), (844, 845, 847, 846), (846, 847, 849, 848), (848, 849, 851, 850), (819, 817, 853, 851, 849, 847, 845, 843, 841, 839, 837, 835, 833, 831, 829, 827, 825, 823, 821, 866, 868, 878, 864, 860, 858, 862, 876, 880, 882, 874, 870, 872, 856, 855), (850, 851, 853, 852), (852, 853, 817, 816), (816, 818, 854, 857, 873, 871, 875, 883, 881, 877, 863, 859, 861, 865, 879, 869, 867, 820, 822, 824, 826, 828, 830, 832, 834, 836, 838, 840, 842, 844, 846, 848, 850, 852), (861, 860, 864, 865), (873, 872, 870, 871), (867, 866, 821, 820), (881, 880, 876, 877), (869, 868, 866, 867), (883, 882, 880, 881), (871, 870, 874, 875), (857, 856, 872, 873), (863, 862, 858, 859), (865, 864, 878, 879), (879, 878, 868, 869), (859, 858, 860, 861), (875, 874, 882, 883), (856, 857, 854, 855), (877, 876, 862, 863), (884, 885, 887, 886), (886, 887, 923, 922), (888, 889, 891, 890), (890, 891, 893, 892), (892, 893, 895, 894), (894, 895, 897, 896), (896, 897, 899, 898), (898, 899, 901, 900), (900, 901, 903, 902), (902, 903, 905, 904), (904, 905, 907, 906), (906, 907, 909, 908), (908, 909, 911, 910), (910, 911, 913, 912), (912, 913, 915, 914), (914, 915, 917, 916), (916, 917, 919, 918), (887, 885, 921, 919, 917, 915, 913, 911, 909, 907, 905, 903, 901, 899, 897, 895, 893, 891, 889, 934, 936, 946, 932, 928, 926, 930, 944, 948, 950, 942, 938, 940, 924, 923), (918, 919, 921, 920), (920, 921, 885, 884), (884, 886, 922, 925, 941, 939, 943, 951, 949, 945, 931, 927, 929, 933, 947, 937, 935, 888, 890, 892, 894, 896, 898, 900, 902, 904, 906, 908, 910, 912, 914, 916, 918, 920), (929, 928, 932, 933), (941, 940, 938, 939), (935, 934, 889, 888), (949, 948, 944, 945), (937, 936, 934, 935), (951, 950, 948, 949), (939, 938, 942, 943), (925, 924, 940, 941), (931, 930, 926, 927), (933, 932, 946, 947), (947, 946, 936, 937), (927, 926, 928, 929), (943, 942, 950, 951), (924, 925, 922, 923), (945, 944, 930, 931), (952, 953, 955, 954), (954, 955, 991, 990), (956, 957, 959, 958), (958, 959, 961, 960), (960, 961, 963, 962), (962, 963, 965, 964), (964, 965, 967, 966), (966, 967, 969, 968), (968, 969, 971, 970), (970, 971, 973, 972), (972, 973, 975, 974), (974, 975, 977, 976), (976, 977, 979, 978), (978, 979, 981, 980), (980, 981, 983, 982), (982, 983, 985, 984), (984, 985, 987, 986), (955, 953, 989, 987, 985, 983, 981, 979, 977, 975, 973, 971, 969, 967, 965, 963, 961, 959, 957, 1002, 1004, 1014, 1000, 996, 994, 998, 1012, 1016, 1018, 1010, 1006, 1008, 992, 991), (986, 987, 989, 988), (988, 989, 953, 952), (952, 954, 990, 993, 1009, 1007, 1011, 1019, 1017, 1013, 999, 995, 997, 1001, 1015, 1005, 1003, 956, 958, 960, 962, 964, 966, 968, 970, 972, 974, 976, 978, 980, 982, 984, 986, 988), (997, 996, 1000, 1001), (1009, 1008, 1006, 1007), (1003, 1002, 957, 956), (1017, 1016, 1012, 1013), (1005, 1004, 1002, 1003), (1019, 1018, 1016, 1017), (1007, 1006, 1010, 1011), (993, 992, 1008, 1009), (999, 998, 994, 995), (1001, 1000, 1014, 1015), (1015, 1014, 1004, 1005), (995, 994, 996, 997), (1011, 1010, 1018, 1019), (992, 993, 990, 991), (1013, 1012, 998, 999), (1020, 1021, 1023, 1022), (1022, 1023, 1059, 1058), (1024, 1025, 1027, 1026), (1026, 1027, 1029, 1028), (1028, 1029, 1031, 1030), (1030, 1031, 1033, 1032), (1032, 1033, 1035, 1034), (1034, 1035, 1037, 1036), (1036, 1037, 1039, 1038), (1038, 1039, 1041, 1040), (1040, 1041, 1043, 1042), (1042, 1043, 1045, 1044), (1044, 1045, 1047, 1046), (1046, 1047, 1049, 1048), (1048, 1049, 1051, 1050), (1050, 1051, 1053, 1052), (1052, 1053, 1055, 1054), (1023, 1021, 1057, 1055, 1053, 1051, 1049, 1047, 1045, 1043, 1041, 1039, 1037, 1035, 1033, 1031, 1029, 1027, 1025, 1070, 1072, 1082, 1068, 1064, 1062, 1066, 1080, 1084, 1086, 1078, 1074, 1076, 1060, 1059), (1054, 1055, 1057, 1056), (1056, 1057, 1021, 1020), (1020, 1022, 1058, 1061, 1077, 1075, 1079, 1087, 1085, 1081, 1067, 1063, 1065, 1069, 1083, 1073, 1071, 1024, 1026, 1028, 1030, 1032, 1034, 1036, 1038, 1040, 1042, 1044, 1046, 1048, 1050, 1052, 1054, 1056), (1065, 1064, 1068, 1069), (1077, 1076, 1074, 1075), (1071, 1070, 1025, 1024), (1085, 1084, 1080, 1081), (1073, 1072, 1070, 1071), (1087, 1086, 1084, 1085), (1075, 1074, 1078, 1079), (1061, 1060, 1076, 1077), (1067, 1066, 1062, 1063), (1069, 1068, 1082, 1083), (1083, 1082, 1072, 1073), (1063, 1062, 1064, 1065), (1079, 1078, 1086, 1087), (1060, 1061, 1058, 1059), (1081, 1080, 1066, 1067), (1088, 1089, 1091, 1090), (1090, 1091, 1127, 1126), (1092, 1093, 1095, 1094), (1094, 1095, 1097, 1096), (1096, 1097, 1099, 1098), (1098, 1099, 1101, 1100), (1100, 1101, 1103, 1102), (1102, 1103, 1105, 1104), (1104, 1105, 1107, 1106), (1106, 1107, 1109, 1108), (1108, 1109, 1111, 1110), (1110, 1111, 1113, 1112), (1112, 1113, 1115, 1114), (1114, 1115, 1117, 1116), (1116, 1117, 1119, 1118), (1118, 1119, 1121, 1120), (1120, 1121, 1123, 1122), (1091, 1089, 1125, 1123, 1121, 1119, 1117, 1115, 1113, 1111, 1109, 1107, 1105, 1103, 1101, 1099, 1097, 1095, 1093, 1138, 1140, 1150, 1136, 1132, 1130, 1134, 1148, 1152, 1154, 1146, 1142, 1144, 1128, 1127), (1122, 1123, 1125, 1124), (1124, 1125, 1089, 1088), (1088, 1090, 1126, 1129, 1145, 1143, 1147, 1155, 1153, 1149, 1135, 1131, 1133, 1137, 1151, 1141, 1139, 1092, 1094, 1096, 1098, 1100, 1102, 1104, 1106, 1108, 1110, 1112, 1114, 1116, 1118, 1120, 1122, 1124), (1133, 1132, 1136, 1137), (1145, 1144, 1142, 1143), (1139, 1138, 1093, 1092), (1153, 1152, 1148, 1149), (1141, 1140, 1138, 1139), (1155, 1154, 1152, 1153), (1143, 1142, 1146, 1147), (1129, 1128, 1144, 1145), (1135, 1134, 1130, 1131), (1137, 1136, 1150, 1151), (1151, 1150, 1140, 1141), (1131, 1130, 1132, 1133), (1147, 1146, 1154, 1155), (1128, 1129, 1126, 1127), (1149, 1148, 1134, 1135), (1156, 1157, 1159, 1158), (1158, 1159, 1195, 1194), (1160, 1161, 1163, 1162), (1162, 1163, 1165, 1164), (1164, 1165, 1167, 1166), (1166, 1167, 1169, 1168), (1168, 1169, 1171, 1170), (1170, 1171, 1173, 1172), (1172, 1173, 1175, 1174), (1174, 1175, 1177, 1176), (1176, 1177, 1179, 1178), (1178, 1179, 1181, 1180), (1180, 1181, 1183, 1182), (1182, 1183, 1185, 1184), (1184, 1185, 1187, 1186), (1186, 1187, 1189, 1188), (1188, 1189, 1191, 1190), (1159, 1157, 1193, 1191, 1189, 1187, 1185, 1183, 1181, 1179, 1177, 1175, 1173, 1171, 1169, 1167, 1165, 1163, 1161, 1206, 1208, 1218, 1204, 1200, 1198, 1202, 1216, 1220, 1222, 1214, 1210, 1212, 1196, 1195), (1190, 1191, 1193, 1192), (1192, 1193, 1157, 1156), (1156, 1158, 1194, 1197, 1213, 1211, 1215, 1223, 1221, 1217, 1203, 1199, 1201, 1205, 1219, 1209, 1207, 1160, 1162, 1164, 1166, 1168, 1170, 1172, 1174, 1176, 1178, 1180, 1182, 1184, 1186, 1188, 1190, 1192), (1201, 1200, 1204, 1205), (1213, 1212, 1210, 1211), (1207, 1206, 1161, 1160), (1221, 1220, 1216, 1217), (1209, 1208, 1206, 1207), (1223, 1222, 1220, 1221), (1211, 1210, 1214, 1215), (1197, 1196, 1212, 1213), (1203, 1202, 1198, 1199), (1205, 1204, 1218, 1219), (1219, 1218, 1208, 1209), (1199, 1198, 1200, 1201), (1215, 1214, 1222, 1223), (1196, 1197, 1194, 1195), (1217, 1216, 1202, 1203), (1224, 1225, 1227, 1226), (1226, 1227, 1263, 1262), (1228, 1229, 1231, 1230), (1230, 1231, 1233, 1232), (1232, 1233, 1235, 1234), (1234, 1235, 1237, 1236), (1236, 1237, 1239, 1238), (1238, 1239, 1241, 1240), (1240, 1241, 1243, 1242), (1242, 1243, 1245, 1244), (1244, 1245, 1247, 1246), (1246, 1247, 1249, 1248), (1248, 1249, 1251, 1250), (1250, 1251, 1253, 1252), (1252, 1253, 1255, 1254), (1254, 1255, 1257, 1256), (1256, 1257, 1259, 1258), (1227, 1225, 1261, 1259, 1257, 1255, 1253, 1251, 1249, 1247, 1245, 1243, 1241, 1239, 1237, 1235, 1233, 1231, 1229, 1274, 1276, 1286, 1272, 1268, 1266, 1270, 1284, 1288, 1290, 1282, 1278, 1280, 1264, 1263), (1258, 1259, 1261, 1260), (1260, 1261, 1225, 1224), (1224, 1226, 1262, 1265, 1281, 1279, 1283, 1291, 1289, 1285, 1271, 1267, 1269, 1273, 1287, 1277, 1275, 1228, 1230, 1232, 1234, 1236, 1238, 1240, 1242, 1244, 1246, 1248, 1250, 1252, 1254, 1256, 1258, 1260), (1269, 1268, 1272, 1273), (1281, 1280, 1278, 1279), (1275, 1274, 1229, 1228), (1289, 1288, 1284, 1285), (1277, 1276, 1274, 1275), (1291, 1290, 1288, 1289), (1279, 1278, 1282, 1283), (1265, 1264, 1280, 1281), (1271, 1270, 1266, 1267), (1273, 1272, 1286, 1287), (1287, 1286, 1276, 1277), (1267, 1266, 1268, 1269), (1283, 1282, 1290, 1291), (1264, 1265, 1262, 1263), (1285, 1284, 1270, 1271), (1292, 1293, 1295, 1294), (1294, 1295, 1331, 1330), (1296, 1297, 1299, 1298), (1298, 1299, 1301, 1300), (1300, 1301, 1303, 1302), (1302, 1303, 1305, 1304), (1304, 1305, 1307, 1306), (1306, 1307, 1309, 1308), (1308, 1309, 1311, 1310), (1310, 1311, 1313, 1312), (1312, 1313, 1315, 1314), (1314, 1315, 1317, 1316), (1316, 1317, 1319, 1318), (1318, 1319, 1321, 1320), (1320, 1321, 1323, 1322), (1322, 1323, 1325, 1324), (1324, 1325, 1327, 1326), (1295, 1293, 1329, 1327, 1325, 1323, 1321, 1319, 1317, 1315, 1313, 1311, 1309, 1307, 1305, 1303, 1301, 1299, 1297, 1342, 1344, 1354, 1340, 1336, 1334, 1338, 1352, 1356, 1358, 1350, 1346, 1348, 1332, 1331), (1326, 1327, 1329, 1328), (1328, 1329, 1293, 1292), (1292, 1294, 1330, 1333, 1349, 1347, 1351, 1359, 1357, 1353, 1339, 1335, 1337, 1341, 1355, 1345, 1343, 1296, 1298, 1300, 1302, 1304, 1306, 1308, 1310, 1312, 1314, 1316, 1318, 1320, 1322, 1324, 1326, 1328), (1337, 1336, 1340, 1341), (1349, 1348, 1346, 1347), (1343, 1342, 1297, 1296), (1357, 1356, 1352, 1353), (1345, 1344, 1342, 1343), (1359, 1358, 1356, 1357), (1347, 1346, 1350, 1351), (1333, 1332, 1348, 1349), (1339, 1338, 1334, 1335), (1341, 1340, 1354, 1355), (1355, 1354, 1344, 1345), (1335, 1334, 1336, 1337), (1351, 1350, 1358, 1359), (1332, 1333, 1330, 1331), (1353, 1352, 1338, 1339), (1360, 1361, 1363, 1362), (1362, 1363, 1399, 1398), (1364, 1365, 1367, 1366), (1366, 1367, 1369, 1368), (1368, 1369, 1371, 1370), (1370, 1371, 1373, 1372), (1372, 1373, 1375, 1374), (1374, 1375, 1377, 1376), (1376, 1377, 1379, 1378), (1378, 1379, 1381, 1380), (1380, 1381, 1383, 1382), (1382, 1383, 1385, 1384), (1384, 1385, 1387, 1386), (1386, 1387, 1389, 1388), (1388, 1389, 1391, 1390), (1390, 1391, 1393, 1392), (1392, 1393, 1395, 1394), (1363, 1361, 1397, 1395, 1393, 1391, 1389, 1387, 1385, 1383, 1381, 1379, 1377, 1375, 1373, 1371, 1369, 1367, 1365, 1410, 1412, 1422, 1408, 1404, 1402, 1406, 1420, 1424, 1426, 1418, 1414, 1416, 1400, 1399), (1394, 1395, 1397, 1396), (1396, 1397, 1361, 1360), (1360, 1362, 1398, 1401, 1417, 1415, 1419, 1427, 1425, 1421, 1407, 1403, 1405, 1409, 1423, 1413, 1411, 1364, 1366, 1368, 1370, 1372, 1374, 1376, 1378, 1380, 1382, 1384, 1386, 1388, 1390, 1392, 1394, 1396), (1405, 1404, 1408, 1409), (1417, 1416, 1414, 1415), (1411, 1410, 1365, 1364), (1425, 1424, 1420, 1421), (1413, 1412, 1410, 1411), (1427, 1426, 1424, 1425), (1415, 1414, 1418, 1419), (1401, 1400, 1416, 1417), (1407, 1406, 1402, 1403), (1409, 1408, 1422, 1423), (1423, 1422, 1412, 1413), (1403, 1402, 1404, 1405), (1419, 1418, 1426, 1427), (1400, 1401, 1398, 1399), (1421, 1420, 1406, 1407), (1428, 1429, 1431, 1430), (1430, 1431, 1467, 1466), (1432, 1433, 1435, 1434), (1434, 1435, 1437, 1436), (1436, 1437, 1439, 1438), (1438, 1439, 1441, 1440), (1440, 1441, 1443, 1442), (1442, 1443, 1445, 1444), (1444, 1445, 1447, 1446), (1446, 1447, 1449, 1448), (1448, 1449, 1451, 1450), (1450, 1451, 1453, 1452), (1452, 1453, 1455, 1454), (1454, 1455, 1457, 1456), (1456, 1457, 1459, 1458), (1458, 1459, 1461, 1460), (1460, 1461, 1463, 1462), (1431, 1429, 1465, 1463, 1461, 1459, 1457, 1455, 1453, 1451, 1449, 1447, 1445, 1443, 1441, 1439, 1437, 1435, 1433, 1478, 1480, 1490, 1476, 1472, 1470, 1474, 1488, 1492, 1494, 1486, 1482, 1484, 1468, 1467), (1462, 1463, 1465, 1464), (1464, 1465, 1429, 1428), (1428, 1430, 1466, 1469, 1485, 1483, 1487, 1495, 1493, 1489, 1475, 1471, 1473, 1477, 1491, 1481, 1479, 1432, 1434, 1436, 1438, 1440, 1442, 1444, 1446, 1448, 1450, 1452, 1454, 1456, 1458, 1460, 1462, 1464), (1473, 1472, 1476, 1477), (1485, 1484, 1482, 1483), (1479, 1478, 1433, 1432), (1493, 1492, 1488, 1489), (1481, 1480, 1478, 1479), (1495, 1494, 1492, 1493), (1483, 1482, 1486, 1487), (1469, 1468, 1484, 1485), (1475, 1474, 1470, 1471), (1477, 1476, 1490, 1491), (1491, 1490, 1480, 1481), (1471, 1470, 1472, 1473), (1487, 1486, 1494, 1495), (1468, 1469, 1466, 1467), (1489, 1488, 1474, 1475), (1496, 1497, 1499, 1498), (1498, 1499, 1535, 1534), (1500, 1501, 1503, 1502), (1502, 1503, 1505, 1504), (1504, 1505, 1507, 1506), (1506, 1507, 1509, 1508), (1508, 1509, 1511, 1510), (1510, 1511, 1513, 1512), (1512, 1513, 1515, 1514), (1514, 1515, 1517, 1516), (1516, 1517, 1519, 1518), (1518, 1519, 1521, 1520), (1520, 1521, 1523, 1522), (1522, 1523, 1525, 1524), (1524, 1525, 1527, 1526), (1526, 1527, 1529, 1528), (1528, 1529, 1531, 1530), (1499, 1497, 1533, 1531, 1529, 1527, 1525, 1523, 1521, 1519, 1517, 1515, 1513, 1511, 1509, 1507, 1505, 1503, 1501, 1546, 1548, 1558, 1544, 1540, 1538, 1542, 1556, 1560, 1562, 1554, 1550, 1552, 1536, 1535), (1530, 1531, 1533, 1532), (1532, 1533, 1497, 1496), (1496, 1498, 1534, 1537, 1553, 1551, 1555, 1563, 1561, 1557, 1543, 1539, 1541, 1545, 1559, 1549, 1547, 1500, 1502, 1504, 1506, 1508, 1510, 1512, 1514, 1516, 1518, 1520, 1522, 1524, 1526, 1528, 1530, 1532), (1541, 1540, 1544, 1545), (1553, 1552, 1550, 1551), (1547, 1546, 1501, 1500), (1561, 1560, 1556, 1557), (1549, 1548, 1546, 1547), (1563, 1562, 1560, 1561), (1551, 1550, 1554, 1555), (1537, 1536, 1552, 1553), (1543, 1542, 1538, 1539), (1545, 1544, 1558, 1559), (1559, 1558, 1548, 1549), (1539, 1538, 1540, 1541), (1555, 1554, 1562, 1563), (1536, 1537, 1534, 1535), (1557, 1556, 1542, 1543), (1564, 1565, 1567, 1566), (1566, 1567, 1603, 1602), (1568, 1569, 1571, 1570), (1570, 1571, 1573, 1572), (1572, 1573, 1575, 1574), (1574, 1575, 1577, 1576), (1576, 1577, 1579, 1578), (1578, 1579, 1581, 1580), (1580, 1581, 1583, 1582), (1582, 1583, 1585, 1584), (1584, 1585, 1587, 1586), (1586, 1587, 1589, 1588), (1588, 1589, 1591, 1590), (1590, 1591, 1593, 1592), (1592, 1593, 1595, 1594), (1594, 1595, 1597, 1596), (1596, 1597, 1599, 1598), (1567, 1565, 1601, 1599, 1597, 1595, 1593, 1591, 1589, 1587, 1585, 1583, 1581, 1579, 1577, 1575, 1573, 1571, 1569, 1614, 1616, 1626, 1612, 1608, 1606, 1610, 1624, 1628, 1630, 1622, 1618, 1620, 1604, 1603), (1598, 1599, 1601, 1600), (1600, 1601, 1565, 1564), (1564, 1566, 1602, 1605, 1621, 1619, 1623, 1631, 1629, 1625, 1611, 1607, 1609, 1613, 1627, 1617, 1615, 1568, 1570, 1572, 1574, 1576, 1578, 1580, 1582, 1584, 1586, 1588, 1590, 1592, 1594, 1596, 1598, 1600), (1609, 1608, 1612, 1613), (1621, 1620, 1618, 1619), (1615, 1614, 1569, 1568), (1629, 1628, 1624, 1625), (1617, 1616, 1614, 1615), (1631, 1630, 1628, 1629), (1619, 1618, 1622, 1623), (1605, 1604, 1620, 1621), (1611, 1610, 1606, 1607), (1613, 1612, 1626, 1627), (1627, 1626, 1616, 1617), (1607, 1606, 1608, 1609), (1623, 1622, 1630, 1631), (1604, 1605, 1602, 1603), (1625, 1624, 1610, 1611), (1632, 1633, 1635, 1634), (1634, 1635, 1671, 1670), (1636, 1637, 1639, 1638), (1638, 1639, 1641, 1640), (1640, 1641, 1643, 1642), (1642, 1643, 1645, 1644), (1644, 1645, 1647, 1646), (1646, 1647, 1649, 1648), (1648, 1649, 1651, 1650), (1650, 1651, 1653, 1652), (1652, 1653, 1655, 1654), (1654, 1655, 1657, 1656), (1656, 1657, 1659, 1658), (1658, 1659, 1661, 1660), (1660, 1661, 1663, 1662), (1662, 1663, 1665, 1664), (1664, 1665, 1667, 1666), (1635, 1633, 1669, 1667, 1665, 1663, 1661, 1659, 1657, 1655, 1653, 1651, 1649, 1647, 1645, 1643, 1641, 1639, 1637, 1682, 1684, 1694, 1680, 1676, 1674, 1678, 1692, 1696, 1698, 1690, 1686, 1688, 1672, 1671), (1666, 1667, 1669, 1668), (1668, 1669, 1633, 1632), (1632, 1634, 1670, 1673, 1689, 1687, 1691, 1699, 1697, 1693, 1679, 1675, 1677, 1681, 1695, 1685, 1683, 1636, 1638, 1640, 1642, 1644, 1646, 1648, 1650, 1652, 1654, 1656, 1658, 1660, 1662, 1664, 1666, 1668), (1677, 1676, 1680, 1681), (1689, 1688, 1686, 1687), (1683, 1682, 1637, 1636), (1697, 1696, 1692, 1693), (1685, 1684, 1682, 1683), (1699, 1698, 1696, 1697), (1687, 1686, 1690, 1691), (1673, 1672, 1688, 1689), (1679, 1678, 1674, 1675), (1681, 1680, 1694, 1695), (1695, 1694, 1684, 1685), (1675, 1674, 1676, 1677), (1691, 1690, 1698, 1699), (1672, 1673, 1670, 1671), (1693, 1692, 1678, 1679), (1700, 1701, 1703, 1702), (1702, 1703, 1739, 1738), (1704, 1705, 1707, 1706), (1706, 1707, 1709, 1708), (1708, 1709, 1711, 1710), (1710, 1711, 1713, 1712), (1712, 1713, 1715, 1714), (1714, 1715, 1717, 1716), (1716, 1717, 1719, 1718), (1718, 1719, 1721, 1720), (1720, 1721, 1723, 1722), (1722, 1723, 1725, 1724), (1724, 1725, 1727, 1726), (1726, 1727, 1729, 1728), (1728, 1729, 1731, 1730), (1730, 1731, 1733, 1732), (1732, 1733, 1735, 1734), (1703, 1701, 1737, 1735, 1733, 1731, 1729, 1727, 1725, 1723, 1721, 1719, 1717, 1715, 1713, 1711, 1709, 1707, 1705, 1750, 1752, 1762, 1748, 1744, 1742, 1746, 1760, 1764, 1766, 1758, 1754, 1756, 1740, 1739), (1734, 1735, 1737, 1736), (1736, 1737, 1701, 1700), (1700, 1702, 1738, 1741, 1757, 1755, 1759, 1767, 1765, 1761, 1747, 1743, 1745, 1749, 1763, 1753, 1751, 1704, 1706, 1708, 1710, 1712, 1714, 1716, 1718, 1720, 1722, 1724, 1726, 1728, 1730, 1732, 1734, 1736), (1745, 1744, 1748, 1749), (1757, 1756, 1754, 1755), (1751, 1750, 1705, 1704), (1765, 1764, 1760, 1761), (1753, 1752, 1750, 1751), (1767, 1766, 1764, 1765), (1755, 1754, 1758, 1759), (1741, 1740, 1756, 1757), (1747, 1746, 1742, 1743), (1749, 1748, 1762, 1763), (1763, 1762, 1752, 1753), (1743, 1742, 1744, 1745), (1759, 1758, 1766, 1767), (1740, 1741, 1738, 1739), (1761, 1760, 1746, 1747), (1768, 1769, 1771, 1770), (1770, 1771, 1807, 1806), (1772, 1773, 1775, 1774), (1774, 1775, 1777, 1776), (1776, 1777, 1779, 1778), (1778, 1779, 1781, 1780), (1780, 1781, 1783, 1782), (1782, 1783, 1785, 1784), (1784, 1785, 1787, 1786), (1786, 1787, 1789, 1788), (1788, 1789, 1791, 1790), (1790, 1791, 1793, 1792), (1792, 1793, 1795, 1794), (1794, 1795, 1797, 1796), (1796, 1797, 1799, 1798), (1798, 1799, 1801, 1800), (1800, 1801, 1803, 1802), (1771, 1769, 1805, 1803, 1801, 1799, 1797, 1795, 1793, 1791, 1789, 1787, 1785, 1783, 1781, 1779, 1777, 1775, 1773, 1818, 1820, 1830, 1816, 1812, 1810, 1814, 1828, 1832, 1834, 1826, 1822, 1824, 1808, 1807), (1802, 1803, 1805, 1804), (1804, 1805, 1769, 1768), (1768, 1770, 1806, 1809, 1825, 1823, 1827, 1835, 1833, 1829, 1815, 1811, 1813, 1817, 1831, 1821, 1819, 1772, 1774, 1776, 1778, 1780, 1782, 1784, 1786, 1788, 1790, 1792, 1794, 1796, 1798, 1800, 1802, 1804), (1813, 1812, 1816, 1817), (1825, 1824, 1822, 1823), (1819, 1818, 1773, 1772), (1833, 1832, 1828, 1829), (1821, 1820, 1818, 1819), (1835, 1834, 1832, 1833), (1823, 1822, 1826, 1827), (1809, 1808, 1824, 1825), (1815, 1814, 1810, 1811), (1817, 1816, 1830, 1831), (1831, 1830, 1820, 1821), (1811, 1810, 1812, 1813), (1827, 1826, 1834, 1835), (1808, 1809, 1806, 1807), (1829, 1828, 1814, 1815), (1836, 1837, 1839, 1838), (1838, 1839, 1875, 1874), (1840, 1841, 1843, 1842), (1842, 1843, 1845, 1844), (1844, 1845, 1847, 1846), (1846, 1847, 1849, 1848), (1848, 1849, 1851, 1850), (1850, 1851, 1853, 1852), (1852, 1853, 1855, 1854), (1854, 1855, 1857, 1856), (1856, 1857, 1859, 1858), (1858, 1859, 1861, 1860), (1860, 1861, 1863, 1862), (1862, 1863, 1865, 1864), (1864, 1865, 1867, 1866), (1866, 1867, 1869, 1868), (1868, 1869, 1871, 1870), (1839, 1837, 1873, 1871, 1869, 1867, 1865, 1863, 1861, 1859, 1857, 1855, 1853, 1851, 1849, 1847, 1845, 1843, 1841, 1886, 1888, 1898, 1884, 1880, 1878, 1882, 1896, 1900, 1902, 1894, 1890, 1892, 1876, 1875), (1870, 1871, 1873, 1872), (1872, 1873, 1837, 1836), (1836, 1838, 1874, 1877, 1893, 1891, 1895, 1903, 1901, 1897, 1883, 1879, 1881, 1885, 1899, 1889, 1887, 1840, 1842, 1844, 1846, 1848, 1850, 1852, 1854, 1856, 1858, 1860, 1862, 1864, 1866, 1868, 1870, 1872), (1881, 1880, 1884, 1885), (1893, 1892, 1890, 1891), (1887, 1886, 1841, 1840), (1901, 1900, 1896, 1897), (1889, 1888, 1886, 1887), (1903, 1902, 1900, 1901), (1891, 1890, 1894, 1895), (1877, 1876, 1892, 1893), (1883, 1882, 1878, 1879), (1885, 1884, 1898, 1899), (1899, 1898, 1888, 1889), (1879, 1878, 1880, 1881), (1895, 1894, 1902, 1903), (1876, 1877, 1874, 1875), (1897, 1896, 1882, 1883), (1904, 1905, 1907, 1906), (1906, 1907, 1943, 1942), (1908, 1909, 1911, 1910), (1910, 1911, 1913, 1912), (1912, 1913, 1915, 1914), (1914, 1915, 1917, 1916), (1916, 1917, 1919, 1918), (1918, 1919, 1921, 1920), (1920, 1921, 1923, 1922), (1922, 1923, 1925, 1924), (1924, 1925, 1927, 1926), (1926, 1927, 1929, 1928), (1928, 1929, 1931, 1930), (1930, 1931, 1933, 1932), (1932, 1933, 1935, 1934), (1934, 1935, 1937, 1936), (1936, 1937, 1939, 1938), (1907, 1905, 1941, 1939, 1937, 1935, 1933, 1931, 1929, 1927, 1925, 1923, 1921, 1919, 1917, 1915, 1913, 1911, 1909, 1954, 1956, 1966, 1952, 1948, 1946, 1950, 1964, 1968, 1970, 1962, 1958, 1960, 1944, 1943), (1938, 1939, 1941, 1940), (1940, 1941, 1905, 1904), (1904, 1906, 1942, 1945, 1961, 1959, 1963, 1971, 1969, 1965, 1951, 1947, 1949, 1953, 1967, 1957, 1955, 1908, 1910, 1912, 1914, 1916, 1918, 1920, 1922, 1924, 1926, 1928, 1930, 1932, 1934, 1936, 1938, 1940), (1949, 1948, 1952, 1953), (1961, 1960, 1958, 1959), (1955, 1954, 1909, 1908), (1969, 1968, 1964, 1965), (1957, 1956, 1954, 1955), (1971, 1970, 1968, 1969), (1959, 1958, 1962, 1963), (1945, 1944, 1960, 1961), (1951, 1950, 1946, 1947), (1953, 1952, 1966, 1967), (1967, 1966, 1956, 1957), (1947, 1946, 1948, 1949), (1963, 1962, 1970, 1971), (1944, 1945, 1942, 1943), (1965, 1964, 1950, 1951), (1972, 1973, 1975, 1974), (1974, 1975, 2011, 2010), (1976, 1977, 1979, 1978), (1978, 1979, 1981, 1980), (1980, 1981, 1983, 1982), (1982, 1983, 1985, 1984), (1984, 1985, 1987, 1986), (1986, 1987, 1989, 1988), (1988, 1989, 1991, 1990), (1990, 1991, 1993, 1992), (1992, 1993, 1995, 1994), (1994, 1995, 1997, 1996), (1996, 1997, 1999, 1998), (1998, 1999, 2001, 2000), (2000, 2001, 2003, 2002), (2002, 2003, 2005, 2004), (2004, 2005, 2007, 2006), (1975, 1973, 2009, 2007, 2005, 2003, 2001, 1999, 1997, 1995, 1993, 1991, 1989, 1987, 1985, 1983, 1981, 1979, 1977, 2022, 2024, 2034, 2020, 2016, 2014, 2018, 2032, 2036, 2038, 2030, 2026, 2028, 2012, 2011), (2006, 2007, 2009, 2008), (2008, 2009, 1973, 1972), (1972, 1974, 2010, 2013, 2029, 2027, 2031, 2039, 2037, 2033, 2019, 2015, 2017, 2021, 2035, 2025, 2023, 1976, 1978, 1980, 1982, 1984, 1986, 1988, 1990, 1992, 1994, 1996, 1998, 2000, 2002, 2004, 2006, 2008), (2017, 2016, 2020, 2021), (2029, 2028, 2026, 2027), (2023, 2022, 1977, 1976), (2037, 2036, 2032, 2033), (2025, 2024, 2022, 2023), (2039, 2038, 2036, 2037), (2027, 2026, 2030, 2031), (2013, 2012, 2028, 2029), (2019, 2018, 2014, 2015), (2021, 2020, 2034, 2035), (2035, 2034, 2024, 2025), (2015, 2014, 2016, 2017), (2031, 2030, 2038, 2039), (2012, 2013, 2010, 2011), (2033, 2032, 2018, 2019), (2040, 2041, 2043, 2042), (2042, 2043, 2079, 2078), (2044, 2045, 2047, 2046), (2046, 2047, 2049, 2048), (2048, 2049, 2051, 2050), (2050, 2051, 2053, 2052), (2052, 2053, 2055, 2054), (2054, 2055, 2057, 2056), (2056, 2057, 2059, 2058), (2058, 2059, 2061, 2060), (2060, 2061, 2063, 2062), (2062, 2063, 2065, 2064), (2064, 2065, 2067, 2066), (2066, 2067, 2069, 2068), (2068, 2069, 2071, 2070), (2070, 2071, 2073, 2072), (2072, 2073, 2075, 2074), (2043, 2041, 2077, 2075, 2073, 2071, 2069, 2067, 2065, 2063, 2061, 2059, 2057, 2055, 2053, 2051, 2049, 2047, 2045, 2090, 2092, 2102, 2088, 2084, 2082, 2086, 2100, 2104, 2106, 2098, 2094, 2096, 2080, 2079), (2074, 2075, 2077, 2076), (2076, 2077, 2041, 2040), (2040, 2042, 2078, 2081, 2097, 2095, 2099, 2107, 2105, 2101, 2087, 2083, 2085, 2089, 2103, 2093, 2091, 2044, 2046, 2048, 2050, 2052, 2054, 2056, 2058, 2060, 2062, 2064, 2066, 2068, 2070, 2072, 2074, 2076), (2085, 2084, 2088, 2089), (2097, 2096, 2094, 2095), (2091, 2090, 2045, 2044), (2105, 2104, 2100, 2101), (2093, 2092, 2090, 2091), (2107, 2106, 2104, 2105), (2095, 2094, 2098, 2099), (2081, 2080, 2096, 2097), (2087, 2086, 2082, 2083), (2089, 2088, 2102, 2103), (2103, 2102, 2092, 2093), (2083, 2082, 2084, 2085), (2099, 2098, 2106, 2107), (2080, 2081, 2078, 2079), (2101, 2100, 2086, 2087), (2108, 2109, 2111, 2110), (2110, 2111, 2147, 2146), (2112, 2113, 2115, 2114), (2114, 2115, 2117, 2116), (2116, 2117, 2119, 2118), (2118, 2119, 2121, 2120), (2120, 2121, 2123, 2122), (2122, 2123, 2125, 2124), (2124, 2125, 2127, 2126), (2126, 2127, 2129, 2128), (2128, 2129, 2131, 2130), (2130, 2131, 2133, 2132), (2132, 2133, 2135, 2134), (2134, 2135, 2137, 2136), (2136, 2137, 2139, 2138), (2138, 2139, 2141, 2140), (2140, 2141, 2143, 2142), (2111, 2109, 2145, 2143, 2141, 2139, 2137, 2135, 2133, 2131, 2129, 2127, 2125, 2123, 2121, 2119, 2117, 2115, 2113, 2158, 2160, 2170, 2156, 2152, 2150, 2154, 2168, 2172, 2174, 2166, 2162, 2164, 2148, 2147), (2142, 2143, 2145, 2144), (2144, 2145, 2109, 2108), (2108, 2110, 2146, 2149, 2165, 2163, 2167, 2175, 2173, 2169, 2155, 2151, 2153, 2157, 2171, 2161, 2159, 2112, 2114, 2116, 2118, 2120, 2122, 2124, 2126, 2128, 2130, 2132, 2134, 2136, 2138, 2140, 2142, 2144), (2153, 2152, 2156, 2157), (2165, 2164, 2162, 2163), (2159, 2158, 2113, 2112), (2173, 2172, 2168, 2169), (2161, 2160, 2158, 2159), (2175, 2174, 2172, 2173), (2163, 2162, 2166, 2167), (2149, 2148, 2164, 2165), (2155, 2154, 2150, 2151), (2157, 2156, 2170, 2171), (2171, 2170, 2160, 2161), (2151, 2150, 2152, 2153), (2167, 2166, 2174, 2175), (2148, 2149, 2146, 2147), (2169, 2168, 2154, 2155)])
me_cylinder_001.use_remesh_preserve_volume = False
me_cylinder_001.use_remesh_preserve_attributes = False
me_cylinder_001.use_mirror_vertex_groups = False
me_cylinder_001.update()

# ---- objects
ob_mur = bpy.data.objects.new('mur', me_cube)
ob_tuile = bpy.data.objects.new('tuile', me_cylinder_001)

# ---- transforms, parenting, visibility, modifiers, constraints
ob_mur.location = (0.0, 0.0, 3.313)
ob_mur.scale = (0.2834, 4.288, 3.323)
ob_mur.lock_rotations_4d = False
ob_mur.empty_display_type = 'ARROWS'
ob_mur.lineart.crease_threshold = 0.0
ob_tuile.location = (0.5835, -4.368, 6.499)
ob_tuile.rotation_euler = (0.0, 1.282, -3.142)
ob_tuile.scale = (0.3, 0.3, 0.613)
ob_tuile.lineart.crease_threshold = 0.0

# ---- collection membership
col_collection_1.objects.link(ob_mur)
col_collection_1.objects.link(ob_tuile)

# ---- scene / render settings (as saved in the file)
scene.frame_start = 1; scene.frame_end = 250; scene.frame_set(1)
scene.render.engine = 'BLENDER_EEVEE_NEXT'
scene.render.resolution_percentage = 50
scene.render.dither_intensity = 0.0
scene.cycles.use_denoising = False
scene.cycles.samples = 128
scene.cycles.sampling_pattern = 'TABULATED_SOBOL'
scene.cycles.light_sampling_threshold = 0.0
scene.cycles.use_adaptive_sampling = False
scene.cycles.use_light_tree = False
scene.cycles.blur_glossy = 0.0
scene.cycles.sample_clamp_indirect = 0.0
scene.view_settings.view_transform = 'Standard'
bpy.context.view_layer.update()

# ---- added for rendering (the .blend has no active camera and no usable light): camera, sun
cam_auto = bpy.data.cameras.new('AutoCamera')
cam_auto.lens = 50.0
cam_auto.sensor_width = 36.0
cam_auto.clip_end = 1000.0
ob_auto_camera = bpy.data.objects.new('AutoCamera', cam_auto)
scene.collection.objects.link(ob_auto_camera)
ob_auto_camera.location = (11.1732, -13.3984, 12.5401)
ob_auto_camera.rotation_euler = (1.09748, -7.21219e-08, 0.694738)
scene.camera = ob_auto_camera
light_auto_sun = bpy.data.lights.new('AutoSun', 'SUN')
light_auto_sun.energy = 3.0
light_auto_sun.angle = 0.0523599
ob_auto_sun = bpy.data.objects.new('AutoSun', light_auto_sun)
scene.collection.objects.link(ob_auto_sun)
ob_auto_sun.rotation_euler = (0.872665, 0.174533, 0.523599)
bpy.context.view_layer.update()

